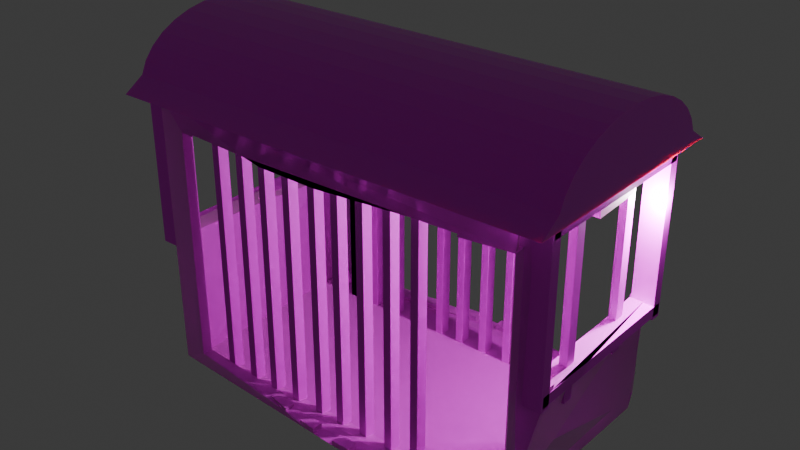 # Source: TrolleyModel.blend  (saved by Blender 4.1.24; exported with 4.5.12 LTS)
import bpy
from mathutils import Matrix  # noqa: F401  (used for matrix-valued properties, if any)

bpy.ops.wm.read_factory_settings(use_empty=True)
scene = bpy.context.scene
scene.name = 'Scene'

# ---- collections
col_collection = bpy.data.collections.new('Collection'); scene.collection.children.link(col_collection)

# ---- images (referenced by path relative to the original .blend; pixels are not part of the script)
import os
ASSET_DIR = os.environ.get("B2B_ASSET_DIR", "")  # directory of the original .blend (textures are referenced by path, not embedded)
HERE = os.path.dirname(os.path.abspath(__file__))  # packed textures are extracted next to this script under _unpacked/

def load_image(name, relpath, width, height, colorspace="sRGB"):
    """Load a texture the original file referenced (path relative to the .blend, or extracted next to this script)."""
    p = next((c for c in (os.path.join(HERE, relpath), os.path.join(ASSET_DIR, relpath)) if relpath and os.path.exists(c)), "")
    if p:
        img = bpy.data.images.load(p, check_existing=True)
        img.name = name
    else:  # same state as the original file: an image datablock whose file is absent (Cycles renders it pink)
        img = bpy.data.images.new(name, width, height)
        img.source = "FILE"
        img.filepath = "//" + (relpath or name)
    img.colorspace_settings.name = colorspace
    return img
img_wood_jpg = load_image('Wood.jpg', 'Wood.jpg', 1024, 1024, 'sRGB')
img_wood_jpg_001 = load_image('Wood.jpg.001', 'Wood.jpg', 1024, 1024, 'sRGB')
img_wood_jpg_002 = load_image('Wood.jpg.002', 'Wood.jpg', 1024, 1024, 'sRGB')
img_wood_jpg_003 = load_image('Wood.jpg.003', 'Wood.jpg', 1024, 1024, 'sRGB')
img_wood_jpg_004 = load_image('Wood.jpg.004', 'Wood.jpg', 1024, 1024, 'sRGB')
img_wood_jpg_005 = load_image('Wood.jpg.005', 'Wood.jpg', 1024, 1024, 'sRGB')
img_wood_jpg_006 = load_image('Wood.jpg.006', 'Wood.jpg', 1024, 1024, 'sRGB')
img_wood_jpg_007 = load_image('Wood.jpg.007', 'Wood.jpg', 1024, 1024, 'sRGB')
img_wood_jpg_008 = load_image('Wood.jpg.008', 'Wood.jpg', 1024, 1024, 'sRGB')
img_wood_jpg_010 = load_image('Wood.jpg.010', 'Wood.jpg', 1024, 1024, 'sRGB')
img_wood_jpg_011 = load_image('Wood.jpg.011', 'Wood.jpg', 1024, 1024, 'sRGB')
img_wood_jpg_012 = load_image('Wood.jpg.012', 'Wood.jpg', 1024, 1024, 'sRGB')
img_wood_jpg_013 = load_image('Wood.jpg.013', 'Wood.jpg', 1024, 1024, 'sRGB')
img_wood_jpg_014 = load_image('Wood.jpg.014', 'Wood.jpg', 1024, 1024, 'sRGB')
img_wood_jpg_015 = load_image('Wood.jpg.015', 'Wood.jpg', 1024, 1024, 'sRGB')
img_wood_jpg_016 = load_image('Wood.jpg.016', 'Wood.jpg', 1024, 1024, 'sRGB')
img_wood_jpg_017 = load_image('Wood.jpg.017', 'Wood.jpg', 1024, 1024, 'sRGB')
img_wood_jpg_018 = load_image('Wood.jpg.018', 'Wood.jpg', 1024, 1024, 'sRGB')
img_wood_jpg_019 = load_image('Wood.jpg.019', 'Wood.jpg', 1024, 1024, 'sRGB')
img_wood_jpg_020 = load_image('Wood.jpg.020', 'Wood.jpg', 1024, 1024, 'sRGB')
img_wood_jpg_021 = load_image('Wood.jpg.021', 'Wood.jpg', 1024, 1024, 'sRGB')
img_wood_jpg_022 = load_image('Wood.jpg.022', 'Wood.jpg', 1024, 1024, 'sRGB')
img_wood_jpg_023 = load_image('Wood.jpg.023', 'Wood.jpg', 1024, 1024, 'sRGB')
img_wood_jpg_024 = load_image('Wood.jpg.024', 'Wood.jpg', 1024, 1024, 'sRGB')
img_wood_jpg_025 = load_image('Wood.jpg.025', 'Wood.jpg', 1024, 1024, 'sRGB')
img_wood_jpg_026 = load_image('Wood.jpg.026', 'Wood.jpg', 1024, 1024, 'sRGB')
img_wood_jpg_027 = load_image('Wood.jpg.027', 'Wood.jpg', 1024, 1024, 'sRGB')
img_wood_jpg_028 = load_image('Wood.jpg.028', 'Wood.jpg', 1024, 1024, 'sRGB')
img_redsheetmetal_jpg = load_image('RedSheetMetal.jpg', 'RedSheetMetal.jpg', 1024, 1024, 'sRGB')
img_chrome_jpg = load_image('Chrome.jpg', 'Chrome.jpg', 1024, 1024, 'sRGB')

# ---- materials (node trees are filled in below, after node groups)
mat_wood = bpy.data.materials.new('Wood')
mat_wood.use_transparent_shadow = False
mat_wood_001 = bpy.data.materials.new('Wood.001')
mat_wood_001.use_transparent_shadow = False
mat_wood_002 = bpy.data.materials.new('Wood.002')
mat_wood_002.use_transparent_shadow = False
mat_wood_003 = bpy.data.materials.new('Wood.003')
mat_wood_003.use_transparent_shadow = False
mat_wood_004 = bpy.data.materials.new('Wood.004')
mat_wood_004.use_transparent_shadow = False
mat_wood_005 = bpy.data.materials.new('Wood.005')
mat_wood_005.use_transparent_shadow = False
mat_wood_006 = bpy.data.materials.new('Wood.006')
mat_wood_006.use_transparent_shadow = False
mat_wood_007 = bpy.data.materials.new('Wood.007')
mat_wood_007.use_transparent_shadow = False
mat_wood_008 = bpy.data.materials.new('Wood.008')
mat_wood_008.use_transparent_shadow = False
mat_wood_010 = bpy.data.materials.new('Wood.010')
mat_wood_010.use_transparent_shadow = False
mat_wood_011 = bpy.data.materials.new('Wood.011')
mat_wood_011.use_transparent_shadow = False
mat_wood_012 = bpy.data.materials.new('Wood.012')
mat_wood_012.use_transparent_shadow = False
mat_wood_013 = bpy.data.materials.new('Wood.013')
mat_wood_013.use_transparent_shadow = False
mat_wood_014 = bpy.data.materials.new('Wood.014')
mat_wood_014.use_transparent_shadow = False
mat_wood_015 = bpy.data.materials.new('Wood.015')
mat_wood_015.use_transparent_shadow = False
mat_wood_016 = bpy.data.materials.new('Wood.016')
mat_wood_016.use_transparent_shadow = False
mat_wood_017 = bpy.data.materials.new('Wood.017')
mat_wood_017.use_transparent_shadow = False
mat_wood_018 = bpy.data.materials.new('Wood.018')
mat_wood_018.use_transparent_shadow = False
mat_wood_019 = bpy.data.materials.new('Wood.019')
mat_wood_019.use_transparent_shadow = False
mat_wood_020 = bpy.data.materials.new('Wood.020')
mat_wood_020.use_transparent_shadow = False
mat_wood_021 = bpy.data.materials.new('Wood.021')
mat_wood_021.use_transparent_shadow = False
mat_wood_022 = bpy.data.materials.new('Wood.022')
mat_wood_022.use_transparent_shadow = False
mat_wood_023 = bpy.data.materials.new('Wood.023')
mat_wood_023.use_transparent_shadow = False
mat_wood_024 = bpy.data.materials.new('Wood.024')
mat_wood_024.use_transparent_shadow = False
mat_wood_025 = bpy.data.materials.new('Wood.025')
mat_wood_025.use_transparent_shadow = False
mat_wood_026 = bpy.data.materials.new('Wood.026')
mat_wood_026.use_transparent_shadow = False
mat_wood_027 = bpy.data.materials.new('Wood.027')
mat_wood_027.use_transparent_shadow = False
mat_wood_028 = bpy.data.materials.new('Wood.028')
mat_wood_028.use_transparent_shadow = False
mat_trolley_base = bpy.data.materials.new('Trolley Base')
mat_trolley_base.alpha_threshold = 0.0
mat_trolley_base.use_transparent_shadow = False
mat_trolley_base.diffuse_color = (0.8015, 0.3792, 0.2332, 1.0)
mat_trolley_base.roughness = 0.5
mat_trolley_base.line_color = (0.0, 0.0, 0.0, 1.0)
mat_material_001 = bpy.data.materials.new('Material.001')
mat_material_001.alpha_threshold = 0.0
mat_material_001.use_transparent_shadow = False
mat_material_001.roughness = 0.5
mat_material_001.line_color = (0.0, 0.0, 0.0, 1.0)

# ---- material node trees
mat_wood.use_nodes = True; mat_wood.node_tree.nodes.clear()
_N = mat_wood.node_tree.nodes; _L = mat_wood.node_tree.links
n0 = _N.new('ShaderNodeBsdfPrincipled'); n0.name = 'Principled BSDF'; n0.location = (-9, 313)
n1 = _N.new('ShaderNodeOutputMaterial'); n1.name = 'Material Output'; n1.location = (300, 300)
n2 = _N.new('ShaderNodeTexImage'); n2.name = 'Image Texture'; n2.location = (478, 339)
n2.image = img_wood_jpg
_L.new(n0.outputs[0], n1.inputs[0])
_L.new(n2.outputs[0], n0.inputs[0])
n1.is_active_output = True
mat_wood_001.use_nodes = True; mat_wood_001.node_tree.nodes.clear()
_N = mat_wood_001.node_tree.nodes; _L = mat_wood_001.node_tree.links
n0 = _N.new('ShaderNodeBsdfPrincipled'); n0.name = 'Principled BSDF'; n0.location = (-9, 313)
n1 = _N.new('ShaderNodeOutputMaterial'); n1.name = 'Material Output'; n1.location = (300, 300)
n2 = _N.new('ShaderNodeTexImage'); n2.name = 'Image Texture'; n2.location = (478, 339)
n2.image = img_wood_jpg_001
_L.new(n0.outputs[0], n1.inputs[0])
_L.new(n2.outputs[0], n0.inputs[0])
n1.is_active_output = True
mat_wood_002.use_nodes = True; mat_wood_002.node_tree.nodes.clear()
_N = mat_wood_002.node_tree.nodes; _L = mat_wood_002.node_tree.links
n0 = _N.new('ShaderNodeBsdfPrincipled'); n0.name = 'Principled BSDF'; n0.location = (-9, 313)
n1 = _N.new('ShaderNodeOutputMaterial'); n1.name = 'Material Output'; n1.location = (300, 300)
n2 = _N.new('ShaderNodeTexImage'); n2.name = 'Image Texture'; n2.location = (478, 339)
n2.image = img_wood_jpg_002
_L.new(n0.outputs[0], n1.inputs[0])
_L.new(n2.outputs[0], n0.inputs[0])
n1.is_active_output = True
mat_wood_003.use_nodes = True; mat_wood_003.node_tree.nodes.clear()
_N = mat_wood_003.node_tree.nodes; _L = mat_wood_003.node_tree.links
n0 = _N.new('ShaderNodeBsdfPrincipled'); n0.name = 'Principled BSDF'; n0.location = (-9, 313)
n1 = _N.new('ShaderNodeOutputMaterial'); n1.name = 'Material Output'; n1.location = (300, 300)
n2 = _N.new('ShaderNodeTexImage'); n2.name = 'Image Texture'; n2.location = (478, 339)
n2.image = img_wood_jpg_003
_L.new(n0.outputs[0], n1.inputs[0])
_L.new(n2.outputs[0], n0.inputs[0])
n1.is_active_output = True
mat_wood_004.use_nodes = True; mat_wood_004.node_tree.nodes.clear()
_N = mat_wood_004.node_tree.nodes; _L = mat_wood_004.node_tree.links
n0 = _N.new('ShaderNodeBsdfPrincipled'); n0.name = 'Principled BSDF'; n0.location = (-9, 313)
n1 = _N.new('ShaderNodeOutputMaterial'); n1.name = 'Material Output'; n1.location = (300, 300)
n2 = _N.new('ShaderNodeTexImage'); n2.name = 'Image Texture'; n2.location = (478, 339)
n2.image = img_wood_jpg_004
_L.new(n0.outputs[0], n1.inputs[0])
_L.new(n2.outputs[0], n0.inputs[0])
n1.is_active_output = True
mat_wood_005.use_nodes = True; mat_wood_005.node_tree.nodes.clear()
_N = mat_wood_005.node_tree.nodes; _L = mat_wood_005.node_tree.links
n0 = _N.new('ShaderNodeBsdfPrincipled'); n0.name = 'Principled BSDF'; n0.location = (-9, 313)
n1 = _N.new('ShaderNodeOutputMaterial'); n1.name = 'Material Output'; n1.location = (300, 300)
n2 = _N.new('ShaderNodeTexImage'); n2.name = 'Image Texture'; n2.location = (478, 339)
n2.image = img_wood_jpg_005
_L.new(n0.outputs[0], n1.inputs[0])
_L.new(n2.outputs[0], n0.inputs[0])
n1.is_active_output = True
mat_wood_006.use_nodes = True; mat_wood_006.node_tree.nodes.clear()
_N = mat_wood_006.node_tree.nodes; _L = mat_wood_006.node_tree.links
n0 = _N.new('ShaderNodeBsdfPrincipled'); n0.name = 'Principled BSDF'; n0.location = (-9, 313)
n1 = _N.new('ShaderNodeOutputMaterial'); n1.name = 'Material Output'; n1.location = (300, 300)
n2 = _N.new('ShaderNodeTexImage'); n2.name = 'Image Texture'; n2.location = (478, 339)
n2.image = img_wood_jpg_006
_L.new(n0.outputs[0], n1.inputs[0])
_L.new(n2.outputs[0], n0.inputs[0])
n1.is_active_output = True
mat_wood_007.use_nodes = True; mat_wood_007.node_tree.nodes.clear()
_N = mat_wood_007.node_tree.nodes; _L = mat_wood_007.node_tree.links
n0 = _N.new('ShaderNodeBsdfPrincipled'); n0.name = 'Principled BSDF'; n0.location = (-9, 313)
n1 = _N.new('ShaderNodeOutputMaterial'); n1.name = 'Material Output'; n1.location = (300, 300)
n2 = _N.new('ShaderNodeTexImage'); n2.name = 'Image Texture'; n2.location = (478, 339)
n2.image = img_wood_jpg_007
_L.new(n0.outputs[0], n1.inputs[0])
_L.new(n2.outputs[0], n0.inputs[0])
n1.is_active_output = True
mat_wood_008.use_nodes = True; mat_wood_008.node_tree.nodes.clear()
_N = mat_wood_008.node_tree.nodes; _L = mat_wood_008.node_tree.links
n0 = _N.new('ShaderNodeBsdfPrincipled'); n0.name = 'Principled BSDF'; n0.location = (-9, 313)
n1 = _N.new('ShaderNodeOutputMaterial'); n1.name = 'Material Output'; n1.location = (300, 300)
n2 = _N.new('ShaderNodeTexImage'); n2.name = 'Image Texture'; n2.location = (478, 339)
n2.image = img_wood_jpg_008
_L.new(n0.outputs[0], n1.inputs[0])
_L.new(n2.outputs[0], n0.inputs[0])
n1.is_active_output = True
mat_wood_010.use_nodes = True; mat_wood_010.node_tree.nodes.clear()
_N = mat_wood_010.node_tree.nodes; _L = mat_wood_010.node_tree.links
n0 = _N.new('ShaderNodeBsdfPrincipled'); n0.name = 'Principled BSDF'; n0.location = (-9, 313)
n1 = _N.new('ShaderNodeOutputMaterial'); n1.name = 'Material Output'; n1.location = (300, 300)
n2 = _N.new('ShaderNodeTexImage'); n2.name = 'Image Texture'; n2.location = (478, 339)
n2.image = img_wood_jpg_010
_L.new(n0.outputs[0], n1.inputs[0])
_L.new(n2.outputs[0], n0.inputs[0])
n1.is_active_output = True
mat_wood_011.use_nodes = True; mat_wood_011.node_tree.nodes.clear()
_N = mat_wood_011.node_tree.nodes; _L = mat_wood_011.node_tree.links
n0 = _N.new('ShaderNodeBsdfPrincipled'); n0.name = 'Principled BSDF'; n0.location = (-9, 313)
n1 = _N.new('ShaderNodeOutputMaterial'); n1.name = 'Material Output'; n1.location = (300, 300)
n2 = _N.new('ShaderNodeTexImage'); n2.name = 'Image Texture'; n2.location = (478, 339)
n2.image = img_wood_jpg_011
_L.new(n0.outputs[0], n1.inputs[0])
_L.new(n2.outputs[0], n0.inputs[0])
n1.is_active_output = True
mat_wood_012.use_nodes = True; mat_wood_012.node_tree.nodes.clear()
_N = mat_wood_012.node_tree.nodes; _L = mat_wood_012.node_tree.links
n0 = _N.new('ShaderNodeBsdfPrincipled'); n0.name = 'Principled BSDF'; n0.location = (-9, 313)
n1 = _N.new('ShaderNodeOutputMaterial'); n1.name = 'Material Output'; n1.location = (300, 300)
n2 = _N.new('ShaderNodeTexImage'); n2.name = 'Image Texture'; n2.location = (478, 339)
n2.image = img_wood_jpg_012
_L.new(n0.outputs[0], n1.inputs[0])
_L.new(n2.outputs[0], n0.inputs[0])
n1.is_active_output = True
mat_wood_013.use_nodes = True; mat_wood_013.node_tree.nodes.clear()
_N = mat_wood_013.node_tree.nodes; _L = mat_wood_013.node_tree.links
n0 = _N.new('ShaderNodeBsdfPrincipled'); n0.name = 'Principled BSDF'; n0.location = (-9, 313)
n1 = _N.new('ShaderNodeOutputMaterial'); n1.name = 'Material Output'; n1.location = (300, 300)
n2 = _N.new('ShaderNodeTexImage'); n2.name = 'Image Texture'; n2.location = (478, 339)
n2.image = img_wood_jpg_013
_L.new(n0.outputs[0], n1.inputs[0])
_L.new(n2.outputs[0], n0.inputs[0])
n1.is_active_output = True
mat_wood_014.use_nodes = True; mat_wood_014.node_tree.nodes.clear()
_N = mat_wood_014.node_tree.nodes; _L = mat_wood_014.node_tree.links
n0 = _N.new('ShaderNodeBsdfPrincipled'); n0.name = 'Principled BSDF'; n0.location = (-9, 313)
n1 = _N.new('ShaderNodeOutputMaterial'); n1.name = 'Material Output'; n1.location = (300, 300)
n2 = _N.new('ShaderNodeTexImage'); n2.name = 'Image Texture'; n2.location = (478, 339)
n2.image = img_wood_jpg_014
_L.new(n0.outputs[0], n1.inputs[0])
_L.new(n2.outputs[0], n0.inputs[0])
n1.is_active_output = True
mat_wood_015.use_nodes = True; mat_wood_015.node_tree.nodes.clear()
_N = mat_wood_015.node_tree.nodes; _L = mat_wood_015.node_tree.links
n0 = _N.new('ShaderNodeBsdfPrincipled'); n0.name = 'Principled BSDF'; n0.location = (-9, 313)
n1 = _N.new('ShaderNodeOutputMaterial'); n1.name = 'Material Output'; n1.location = (300, 300)
n2 = _N.new('ShaderNodeTexImage'); n2.name = 'Image Texture'; n2.location = (478, 339)
n2.image = img_wood_jpg_015
_L.new(n0.outputs[0], n1.inputs[0])
_L.new(n2.outputs[0], n0.inputs[0])
n1.is_active_output = True
mat_wood_016.use_nodes = True; mat_wood_016.node_tree.nodes.clear()
_N = mat_wood_016.node_tree.nodes; _L = mat_wood_016.node_tree.links
n0 = _N.new('ShaderNodeBsdfPrincipled'); n0.name = 'Principled BSDF'; n0.location = (-9, 313)
n1 = _N.new('ShaderNodeOutputMaterial'); n1.name = 'Material Output'; n1.location = (300, 300)
n2 = _N.new('ShaderNodeTexImage'); n2.name = 'Image Texture'; n2.location = (478, 339)
n2.image = img_wood_jpg_016
_L.new(n0.outputs[0], n1.inputs[0])
_L.new(n2.outputs[0], n0.inputs[0])
n1.is_active_output = True
mat_wood_017.use_nodes = True; mat_wood_017.node_tree.nodes.clear()
_N = mat_wood_017.node_tree.nodes; _L = mat_wood_017.node_tree.links
n0 = _N.new('ShaderNodeBsdfPrincipled'); n0.name = 'Principled BSDF'; n0.location = (-9, 313)
n1 = _N.new('ShaderNodeOutputMaterial'); n1.name = 'Material Output'; n1.location = (300, 300)
n2 = _N.new('ShaderNodeTexImage'); n2.name = 'Image Texture'; n2.location = (478, 339)
n2.image = img_wood_jpg_017
_L.new(n0.outputs[0], n1.inputs[0])
_L.new(n2.outputs[0], n0.inputs[0])
n1.is_active_output = True
mat_wood_018.use_nodes = True; mat_wood_018.node_tree.nodes.clear()
_N = mat_wood_018.node_tree.nodes; _L = mat_wood_018.node_tree.links
n0 = _N.new('ShaderNodeBsdfPrincipled'); n0.name = 'Principled BSDF'; n0.location = (-9, 313)
n1 = _N.new('ShaderNodeOutputMaterial'); n1.name = 'Material Output'; n1.location = (300, 300)
n2 = _N.new('ShaderNodeTexImage'); n2.name = 'Image Texture'; n2.location = (478, 339)
n2.image = img_wood_jpg_018
_L.new(n0.outputs[0], n1.inputs[0])
_L.new(n2.outputs[0], n0.inputs[0])
n1.is_active_output = True
mat_wood_019.use_nodes = True; mat_wood_019.node_tree.nodes.clear()
_N = mat_wood_019.node_tree.nodes; _L = mat_wood_019.node_tree.links
n0 = _N.new('ShaderNodeBsdfPrincipled'); n0.name = 'Principled BSDF'; n0.location = (-9, 313)
n1 = _N.new('ShaderNodeOutputMaterial'); n1.name = 'Material Output'; n1.location = (300, 300)
n2 = _N.new('ShaderNodeTexImage'); n2.name = 'Image Texture'; n2.location = (478, 339)
n2.image = img_wood_jpg_019
_L.new(n0.outputs[0], n1.inputs[0])
_L.new(n2.outputs[0], n0.inputs[0])
n1.is_active_output = True
mat_wood_020.use_nodes = True; mat_wood_020.node_tree.nodes.clear()
_N = mat_wood_020.node_tree.nodes; _L = mat_wood_020.node_tree.links
n0 = _N.new('ShaderNodeBsdfPrincipled'); n0.name = 'Principled BSDF'; n0.location = (-9, 313)
n1 = _N.new('ShaderNodeOutputMaterial'); n1.name = 'Material Output'; n1.location = (300, 300)
n2 = _N.new('ShaderNodeTexImage'); n2.name = 'Image Texture'; n2.location = (478, 339)
n2.image = img_wood_jpg_020
_L.new(n0.outputs[0], n1.inputs[0])
_L.new(n2.outputs[0], n0.inputs[0])
n1.is_active_output = True
mat_wood_021.use_nodes = True; mat_wood_021.node_tree.nodes.clear()
_N = mat_wood_021.node_tree.nodes; _L = mat_wood_021.node_tree.links
n0 = _N.new('ShaderNodeBsdfPrincipled'); n0.name = 'Principled BSDF'; n0.location = (-9, 313)
n1 = _N.new('ShaderNodeOutputMaterial'); n1.name = 'Material Output'; n1.location = (300, 300)
n2 = _N.new('ShaderNodeTexImage'); n2.name = 'Image Texture'; n2.location = (478, 339)
n2.image = img_wood_jpg_021
_L.new(n0.outputs[0], n1.inputs[0])
_L.new(n2.outputs[0], n0.inputs[0])
n1.is_active_output = True
mat_wood_022.use_nodes = True; mat_wood_022.node_tree.nodes.clear()
_N = mat_wood_022.node_tree.nodes; _L = mat_wood_022.node_tree.links
n0 = _N.new('ShaderNodeBsdfPrincipled'); n0.name = 'Principled BSDF'; n0.location = (-9, 313)
n1 = _N.new('ShaderNodeOutputMaterial'); n1.name = 'Material Output'; n1.location = (300, 300)
n2 = _N.new('ShaderNodeTexImage'); n2.name = 'Image Texture'; n2.location = (478, 339)
n2.image = img_wood_jpg_022
_L.new(n0.outputs[0], n1.inputs[0])
_L.new(n2.outputs[0], n0.inputs[0])
n1.is_active_output = True
mat_wood_023.use_nodes = True; mat_wood_023.node_tree.nodes.clear()
_N = mat_wood_023.node_tree.nodes; _L = mat_wood_023.node_tree.links
n0 = _N.new('ShaderNodeBsdfPrincipled'); n0.name = 'Principled BSDF'; n0.location = (-9, 313)
n1 = _N.new('ShaderNodeOutputMaterial'); n1.name = 'Material Output'; n1.location = (300, 300)
n2 = _N.new('ShaderNodeTexImage'); n2.name = 'Image Texture'; n2.location = (478, 339)
n2.image = img_wood_jpg_023
_L.new(n0.outputs[0], n1.inputs[0])
_L.new(n2.outputs[0], n0.inputs[0])
n1.is_active_output = True
mat_wood_024.use_nodes = True; mat_wood_024.node_tree.nodes.clear()
_N = mat_wood_024.node_tree.nodes; _L = mat_wood_024.node_tree.links
n0 = _N.new('ShaderNodeBsdfPrincipled'); n0.name = 'Principled BSDF'; n0.location = (-9, 313)
n1 = _N.new('ShaderNodeOutputMaterial'); n1.name = 'Material Output'; n1.location = (300, 300)
n2 = _N.new('ShaderNodeTexImage'); n2.name = 'Image Texture'; n2.location = (478, 339)
n2.image = img_wood_jpg_024
_L.new(n0.outputs[0], n1.inputs[0])
_L.new(n2.outputs[0], n0.inputs[0])
n1.is_active_output = True
mat_wood_025.use_nodes = True; mat_wood_025.node_tree.nodes.clear()
_N = mat_wood_025.node_tree.nodes; _L = mat_wood_025.node_tree.links
n0 = _N.new('ShaderNodeBsdfPrincipled'); n0.name = 'Principled BSDF'; n0.location = (-9, 313)
n1 = _N.new('ShaderNodeOutputMaterial'); n1.name = 'Material Output'; n1.location = (300, 300)
n2 = _N.new('ShaderNodeTexImage'); n2.name = 'Image Texture'; n2.location = (478, 339)
n2.image = img_wood_jpg_025
_L.new(n0.outputs[0], n1.inputs[0])
_L.new(n2.outputs[0], n0.inputs[0])
n1.is_active_output = True
mat_wood_026.use_nodes = True; mat_wood_026.node_tree.nodes.clear()
_N = mat_wood_026.node_tree.nodes; _L = mat_wood_026.node_tree.links
n0 = _N.new('ShaderNodeBsdfPrincipled'); n0.name = 'Principled BSDF'; n0.location = (-9, 313)
n1 = _N.new('ShaderNodeOutputMaterial'); n1.name = 'Material Output'; n1.location = (300, 300)
n2 = _N.new('ShaderNodeTexImage'); n2.name = 'Image Texture'; n2.location = (478, 339)
n2.image = img_wood_jpg_026
_L.new(n0.outputs[0], n1.inputs[0])
_L.new(n2.outputs[0], n0.inputs[0])
n1.is_active_output = True
mat_wood_027.use_nodes = True; mat_wood_027.node_tree.nodes.clear()
_N = mat_wood_027.node_tree.nodes; _L = mat_wood_027.node_tree.links
n0 = _N.new('ShaderNodeBsdfPrincipled'); n0.name = 'Principled BSDF'; n0.location = (-9, 313)
n1 = _N.new('ShaderNodeOutputMaterial'); n1.name = 'Material Output'; n1.location = (300, 300)
n2 = _N.new('ShaderNodeTexImage'); n2.name = 'Image Texture'; n2.location = (478, 339)
n2.image = img_wood_jpg_027
_L.new(n0.outputs[0], n1.inputs[0])
_L.new(n2.outputs[0], n0.inputs[0])
n1.is_active_output = True
mat_wood_028.use_nodes = True; mat_wood_028.node_tree.nodes.clear()
_N = mat_wood_028.node_tree.nodes; _L = mat_wood_028.node_tree.links
n0 = _N.new('ShaderNodeBsdfPrincipled'); n0.name = 'Principled BSDF'; n0.location = (-9, 313)
n1 = _N.new('ShaderNodeOutputMaterial'); n1.name = 'Material Output'; n1.location = (300, 300)
n2 = _N.new('ShaderNodeTexImage'); n2.name = 'Image Texture'; n2.location = (478, 339)
n2.image = img_wood_jpg_028
_L.new(n0.outputs[0], n1.inputs[0])
_L.new(n2.outputs[0], n0.inputs[0])
n1.is_active_output = True
mat_trolley_base.use_nodes = True; mat_trolley_base.node_tree.nodes.clear()
_N = mat_trolley_base.node_tree.nodes; _L = mat_trolley_base.node_tree.links
n0 = _N.new('ShaderNodeOutputMaterial'); n0.name = 'Material Output'; n0.location = (300, 300)
n1 = _N.new('ShaderNodeBsdfPrincipled'); n1.name = 'Principled BSDF'; n1.location = (10, 300)
n1.inputs[3].default_value = 1.45
n1.inputs[9].default_value = (19.0, 17.9, 0.1)
n1.inputs[10].default_value = 5.25
n1.inputs[18].default_value = 0.3162
n1.inputs[22].default_value = (1.0, 0.3058, 0.2064, 1.0)
n1.inputs[24].default_value = 0.6254
n1.inputs[26].default_value = (1.0, 0.9273, 0.6186, 1.0)
n2 = _N.new('ShaderNodeBsdfRefraction'); n2.name = 'Refraction BSDF'; n2.location = (-191, 227)
n2.inputs[0].default_value = (1.0, 0.3819, 0.3328, 1.0)
n2.inputs[1].default_value = 0.323
n3 = _N.new('ShaderNodeTexImage'); n3.name = 'Image Texture'; n3.location = (460, 317)
n3.image = img_redsheetmetal_jpg
_L.new(n1.outputs[0], n0.inputs[0])
_L.new(n2.outputs[0], n0.inputs[1])
_L.new(n3.outputs[0], n1.inputs[0])
n0.is_active_output = True
mat_material_001.use_nodes = True; mat_material_001.node_tree.nodes.clear()
_N = mat_material_001.node_tree.nodes; _L = mat_material_001.node_tree.links
n0 = _N.new('ShaderNodeOutputMaterial'); n0.name = 'Material Output'; n0.location = (300, 300)
n1 = _N.new('ShaderNodeBsdfPrincipled'); n1.name = 'Principled BSDF'; n1.location = (10, 300)
n1.inputs[1].default_value = 0.2447
n1.inputs[3].default_value = 1.45
n1.inputs[8].default_value = 0.5498
n1.inputs[24].default_value = 0.3927
n2 = _N.new('ShaderNodeTexImage'); n2.name = 'Image Texture'; n2.location = (494, 304)
n2.image = img_chrome_jpg
_L.new(n1.outputs[0], n0.inputs[0])
_L.new(n2.outputs[0], n1.inputs[0])
n0.is_active_output = True

# ---- world
world_world = bpy.data.worlds.new('World'); scene.world = world_world
world_world.use_nodes = True; world_world.node_tree.nodes.clear()
_N = world_world.node_tree.nodes; _L = world_world.node_tree.links
n0 = _N.new('ShaderNodeOutputWorld'); n0.name = 'World Output'; n0.location = (300, 300)
n1 = _N.new('ShaderNodeBackground'); n1.name = 'Background'; n1.location = (10, 300)
n1.inputs[0].default_value = (0.05088, 0.05088, 0.05088, 1.0)
_L.new(n1.outputs[0], n0.inputs[0])
n0.is_active_output = True
world_world.color = (0.05088, 0.05088, 0.05088)
world_world.use_sun_shadow = False
world_world.sun_shadow_jitter_overblur = 0.0

# ---- lights
light_light = bpy.data.lights.new('Light', 'POINT')
light_light.transmission_factor = 0.0
light_light.energy = 1000.0
light_light.shadow_soft_size = 0.1
light_light.shadow_maximum_resolution = 0.006
light_light.use_absolute_resolution = True

# ---- meshes
me_cube_004 = bpy.data.meshes.new('Cube.004')
me_cube_004.from_pydata([(-1.0, -1.0, -1.0), (-1.0, -1.0, 1.0), (-1.0, 1.0, -1.0), (-1.0, 1.0, 1.0), (1.0, -1.0, -1.0), (1.0, -1.0, 1.0), (1.0, 1.0, -1.0), (1.0, 1.0, 1.0)], [], [(0, 1, 3, 2), (2, 3, 7, 6), (6, 7, 5, 4), (4, 5, 1, 0), (2, 6, 4, 0), (7, 3, 1, 5)])
_uv = me_cube_004.uv_layers.new(name='UVMap')
_uv.uv.foreach_set('vector', [0.375, 0.0, 0.625, 0.0, 0.625, 0.25, 0.375, 0.25, 0.375, 0.25, 0.625, 0.25, 0.625, 0.5, 0.375, 0.5, 0.375, 0.5, 0.625, 0.5, 0.625, 0.75, 0.375, 0.75, 0.375, 0.75, 0.625, 0.75, 0.625, 1.0, 0.375, 1.0, 0.125, 0.5, 0.375, 0.5, 0.375, 0.75, 0.125, 0.75, 0.625, 0.5, 0.875, 0.5, 0.875, 0.75, 0.625, 0.75])
me_cube_004.materials.append(mat_wood)
me_cube_004.update()
me_cube_005 = bpy.data.meshes.new('Cube.005')
me_cube_005.from_pydata([(-1.0, -1.0, -1.0), (-1.0, -1.0, 1.0), (-1.0, 1.0, -1.0), (-1.0, 1.0, 1.0), (1.0, -1.0, -1.0), (1.0, -1.0, 1.0), (1.0, 1.0, -1.0), (1.0, 1.0, 1.0)], [], [(0, 1, 3, 2), (2, 3, 7, 6), (6, 7, 5, 4), (4, 5, 1, 0), (2, 6, 4, 0), (7, 3, 1, 5)])
_uv = me_cube_005.uv_layers.new(name='UVMap')
_uv.uv.foreach_set('vector', [0.375, 0.0, 0.625, 0.0, 0.625, 0.25, 0.375, 0.25, 0.375, 0.25, 0.625, 0.25, 0.625, 0.5, 0.375, 0.5, 0.375, 0.5, 0.625, 0.5, 0.625, 0.75, 0.375, 0.75, 0.375, 0.75, 0.625, 0.75, 0.625, 1.0, 0.375, 1.0, 0.125, 0.5, 0.375, 0.5, 0.375, 0.75, 0.125, 0.75, 0.625, 0.5, 0.875, 0.5, 0.875, 0.75, 0.625, 0.75])
me_cube_005.materials.append(mat_wood)
me_cube_005.update()
me_cube_018 = bpy.data.meshes.new('Cube.018')
me_cube_018.from_pydata([(-1.0, -1.0, -1.0), (-1.0, -1.0, 1.0), (-1.0, 1.0, -1.0), (-1.0, 1.0, 1.0), (1.0, -1.0, -1.0), (1.0, -1.0, 1.0), (1.0, 1.0, -1.0), (1.0, 1.0, 1.0)], [], [(0, 1, 3, 2), (2, 3, 7, 6), (6, 7, 5, 4), (4, 5, 1, 0), (2, 6, 4, 0), (7, 3, 1, 5)])
_uv = me_cube_018.uv_layers.new(name='UVMap')
_uv.uv.foreach_set('vector', [0.375, 0.0, 0.625, 0.0, 0.625, 0.25, 0.375, 0.25, 0.375, 0.25, 0.625, 0.25, 0.625, 0.5, 0.375, 0.5, 0.375, 0.5, 0.625, 0.5, 0.625, 0.75, 0.375, 0.75, 0.375, 0.75, 0.625, 0.75, 0.625, 1.0, 0.375, 1.0, 0.125, 0.5, 0.375, 0.5, 0.375, 0.75, 0.125, 0.75, 0.625, 0.5, 0.875, 0.5, 0.875, 0.75, 0.625, 0.75])
me_cube_018.materials.append(mat_wood_001)
me_cube_018.update()
me_cube_019 = bpy.data.meshes.new('Cube.019')
me_cube_019.from_pydata([(-1.0, -1.0, -1.0), (-1.0, -1.0, 1.0), (-1.0, 1.0, -1.0), (-1.0, 1.0, 1.0), (1.0, -1.0, -1.0), (1.0, -1.0, 1.0), (1.0, 1.0, -1.0), (1.0, 1.0, 1.0)], [], [(0, 1, 3, 2), (2, 3, 7, 6), (6, 7, 5, 4), (4, 5, 1, 0), (2, 6, 4, 0), (7, 3, 1, 5)])
_uv = me_cube_019.uv_layers.new(name='UVMap')
_uv.uv.foreach_set('vector', [0.375, 0.0, 0.625, 0.0, 0.625, 0.25, 0.375, 0.25, 0.375, 0.25, 0.625, 0.25, 0.625, 0.5, 0.375, 0.5, 0.375, 0.5, 0.625, 0.5, 0.625, 0.75, 0.375, 0.75, 0.375, 0.75, 0.625, 0.75, 0.625, 1.0, 0.375, 1.0, 0.125, 0.5, 0.375, 0.5, 0.375, 0.75, 0.125, 0.75, 0.625, 0.5, 0.875, 0.5, 0.875, 0.75, 0.625, 0.75])
me_cube_019.materials.append(mat_wood_002)
me_cube_019.update()
me_cube_020 = bpy.data.meshes.new('Cube.020')
me_cube_020.from_pydata([(-1.0, -1.0, -1.0), (-1.0, -1.0, 1.0), (-1.0, 1.0, -1.0), (-1.0, 1.0, 1.0), (1.0, -1.0, -1.0), (1.0, -1.0, 1.0), (1.0, 1.0, -1.0), (1.0, 1.0, 1.0)], [], [(0, 1, 3, 2), (2, 3, 7, 6), (6, 7, 5, 4), (4, 5, 1, 0), (2, 6, 4, 0), (7, 3, 1, 5)])
_uv = me_cube_020.uv_layers.new(name='UVMap')
_uv.uv.foreach_set('vector', [0.375, 0.0, 0.625, 0.0, 0.625, 0.25, 0.375, 0.25, 0.375, 0.25, 0.625, 0.25, 0.625, 0.5, 0.375, 0.5, 0.375, 0.5, 0.625, 0.5, 0.625, 0.75, 0.375, 0.75, 0.375, 0.75, 0.625, 0.75, 0.625, 1.0, 0.375, 1.0, 0.125, 0.5, 0.375, 0.5, 0.375, 0.75, 0.125, 0.75, 0.625, 0.5, 0.875, 0.5, 0.875, 0.75, 0.625, 0.75])
me_cube_020.materials.append(mat_wood_003)
me_cube_020.update()
me_cube_021 = bpy.data.meshes.new('Cube.021')
me_cube_021.from_pydata([(-1.0, -1.0, -1.0), (-1.0, -1.0, 1.0), (-1.0, 1.0, -1.0), (-1.0, 1.0, 1.0), (1.0, -1.0, -1.0), (1.0, -1.0, 1.0), (1.0, 1.0, -1.0), (1.0, 1.0, 1.0)], [], [(0, 1, 3, 2), (2, 3, 7, 6), (6, 7, 5, 4), (4, 5, 1, 0), (2, 6, 4, 0), (7, 3, 1, 5)])
_uv = me_cube_021.uv_layers.new(name='UVMap')
_uv.uv.foreach_set('vector', [0.375, 0.0, 0.625, 0.0, 0.625, 0.25, 0.375, 0.25, 0.375, 0.25, 0.625, 0.25, 0.625, 0.5, 0.375, 0.5, 0.375, 0.5, 0.625, 0.5, 0.625, 0.75, 0.375, 0.75, 0.375, 0.75, 0.625, 0.75, 0.625, 1.0, 0.375, 1.0, 0.125, 0.5, 0.375, 0.5, 0.375, 0.75, 0.125, 0.75, 0.625, 0.5, 0.875, 0.5, 0.875, 0.75, 0.625, 0.75])
me_cube_021.materials.append(mat_wood_004)
me_cube_021.update()
me_cube_022 = bpy.data.meshes.new('Cube.022')
me_cube_022.from_pydata([(-1.0, -1.0, -1.0), (-1.0, -1.0, 1.0), (-1.0, 1.0, -1.0), (-1.0, 1.0, 1.0), (1.0, -1.0, -1.0), (1.0, -1.0, 1.0), (1.0, 1.0, -1.0), (1.0, 1.0, 1.0)], [], [(0, 1, 3, 2), (2, 3, 7, 6), (6, 7, 5, 4), (4, 5, 1, 0), (2, 6, 4, 0), (7, 3, 1, 5)])
_uv = me_cube_022.uv_layers.new(name='UVMap')
_uv.uv.foreach_set('vector', [0.375, 0.0, 0.625, 0.0, 0.625, 0.25, 0.375, 0.25, 0.375, 0.25, 0.625, 0.25, 0.625, 0.5, 0.375, 0.5, 0.375, 0.5, 0.625, 0.5, 0.625, 0.75, 0.375, 0.75, 0.375, 0.75, 0.625, 0.75, 0.625, 1.0, 0.375, 1.0, 0.125, 0.5, 0.375, 0.5, 0.375, 0.75, 0.125, 0.75, 0.625, 0.5, 0.875, 0.5, 0.875, 0.75, 0.625, 0.75])
me_cube_022.materials.append(mat_wood_005)
me_cube_022.update()
me_cube_023 = bpy.data.meshes.new('Cube.023')
me_cube_023.from_pydata([(-1.0, -1.0, -1.0), (-1.0, -1.0, 1.0), (-1.0, 1.0, -1.0), (-1.0, 1.0, 1.0), (1.0, -1.0, -1.0), (1.0, -1.0, 1.0), (1.0, 1.0, -1.0), (1.0, 1.0, 1.0)], [], [(0, 1, 3, 2), (2, 3, 7, 6), (6, 7, 5, 4), (4, 5, 1, 0), (2, 6, 4, 0), (7, 3, 1, 5)])
_uv = me_cube_023.uv_layers.new(name='UVMap')
_uv.uv.foreach_set('vector', [0.375, 0.0, 0.625, 0.0, 0.625, 0.25, 0.375, 0.25, 0.375, 0.25, 0.625, 0.25, 0.625, 0.5, 0.375, 0.5, 0.375, 0.5, 0.625, 0.5, 0.625, 0.75, 0.375, 0.75, 0.375, 0.75, 0.625, 0.75, 0.625, 1.0, 0.375, 1.0, 0.125, 0.5, 0.375, 0.5, 0.375, 0.75, 0.125, 0.75, 0.625, 0.5, 0.875, 0.5, 0.875, 0.75, 0.625, 0.75])
me_cube_023.materials.append(mat_wood_006)
me_cube_023.update()
me_cube_024 = bpy.data.meshes.new('Cube.024')
me_cube_024.from_pydata([(-1.0, -1.0, -1.0), (-1.0, -1.0, 1.0), (-1.0, 1.0, -1.0), (-1.0, 1.0, 1.0), (1.0, -1.0, -1.0), (1.0, -1.0, 1.0), (1.0, 1.0, -1.0), (1.0, 1.0, 1.0)], [], [(0, 1, 3, 2), (2, 3, 7, 6), (6, 7, 5, 4), (4, 5, 1, 0), (2, 6, 4, 0), (7, 3, 1, 5)])
_uv = me_cube_024.uv_layers.new(name='UVMap')
_uv.uv.foreach_set('vector', [0.375, 0.0, 0.625, 0.0, 0.625, 0.25, 0.375, 0.25, 0.375, 0.25, 0.625, 0.25, 0.625, 0.5, 0.375, 0.5, 0.375, 0.5, 0.625, 0.5, 0.625, 0.75, 0.375, 0.75, 0.375, 0.75, 0.625, 0.75, 0.625, 1.0, 0.375, 1.0, 0.125, 0.5, 0.375, 0.5, 0.375, 0.75, 0.125, 0.75, 0.625, 0.5, 0.875, 0.5, 0.875, 0.75, 0.625, 0.75])
me_cube_024.materials.append(mat_wood_007)
me_cube_024.update()
me_cube_025 = bpy.data.meshes.new('Cube.025')
me_cube_025.from_pydata([(-1.0, -1.0, -1.0), (-1.0, -1.0, 1.0), (-1.0, 1.0, -1.0), (-1.0, 1.0, 1.0), (1.0, -1.0, -1.0), (1.0, -1.0, 1.0), (1.0, 1.0, -1.0), (1.0, 1.0, 1.0)], [], [(0, 1, 3, 2), (2, 3, 7, 6), (6, 7, 5, 4), (4, 5, 1, 0), (2, 6, 4, 0), (7, 3, 1, 5)])
_uv = me_cube_025.uv_layers.new(name='UVMap')
_uv.uv.foreach_set('vector', [0.375, 0.0, 0.625, 0.0, 0.625, 0.25, 0.375, 0.25, 0.375, 0.25, 0.625, 0.25, 0.625, 0.5, 0.375, 0.5, 0.375, 0.5, 0.625, 0.5, 0.625, 0.75, 0.375, 0.75, 0.375, 0.75, 0.625, 0.75, 0.625, 1.0, 0.375, 1.0, 0.125, 0.5, 0.375, 0.5, 0.375, 0.75, 0.125, 0.75, 0.625, 0.5, 0.875, 0.5, 0.875, 0.75, 0.625, 0.75])
me_cube_025.materials.append(mat_wood_008)
me_cube_025.update()
me_cube_027 = bpy.data.meshes.new('Cube.027')
me_cube_027.from_pydata([(-1.0, -1.0, -1.0), (-1.0, -1.0, 1.0), (-1.0, 1.0, -1.0), (-1.0, 1.0, 1.0), (1.0, -1.0, -1.0), (1.0, -1.0, 1.0), (1.0, 1.0, -1.0), (1.0, 1.0, 1.0)], [], [(0, 1, 3, 2), (2, 3, 7, 6), (6, 7, 5, 4), (4, 5, 1, 0), (2, 6, 4, 0), (7, 3, 1, 5)])
_uv = me_cube_027.uv_layers.new(name='UVMap')
_uv.uv.foreach_set('vector', [0.375, 0.0, 0.625, 0.0, 0.625, 0.25, 0.375, 0.25, 0.375, 0.25, 0.625, 0.25, 0.625, 0.5, 0.375, 0.5, 0.375, 0.5, 0.625, 0.5, 0.625, 0.75, 0.375, 0.75, 0.375, 0.75, 0.625, 0.75, 0.625, 1.0, 0.375, 1.0, 0.125, 0.5, 0.375, 0.5, 0.375, 0.75, 0.125, 0.75, 0.625, 0.5, 0.875, 0.5, 0.875, 0.75, 0.625, 0.75])
me_cube_027.materials.append(mat_wood_010)
me_cube_027.update()
me_cube_028 = bpy.data.meshes.new('Cube.028')
me_cube_028.from_pydata([(-1.0, -1.0, -1.0), (-1.0, -1.0, 1.0), (-1.0, 1.0, -1.0), (-1.0, 1.0, 1.0), (1.0, -1.0, -1.0), (1.0, -1.0, 1.0), (1.0, 1.0, -1.0), (1.0, 1.0, 1.0)], [], [(0, 1, 3, 2), (2, 3, 7, 6), (6, 7, 5, 4), (4, 5, 1, 0), (2, 6, 4, 0), (7, 3, 1, 5)])
_uv = me_cube_028.uv_layers.new(name='UVMap')
_uv.uv.foreach_set('vector', [0.375, 0.0, 0.625, 0.0, 0.625, 0.25, 0.375, 0.25, 0.375, 0.25, 0.625, 0.25, 0.625, 0.5, 0.375, 0.5, 0.375, 0.5, 0.625, 0.5, 0.625, 0.75, 0.375, 0.75, 0.375, 0.75, 0.625, 0.75, 0.625, 1.0, 0.375, 1.0, 0.125, 0.5, 0.375, 0.5, 0.375, 0.75, 0.125, 0.75, 0.625, 0.5, 0.875, 0.5, 0.875, 0.75, 0.625, 0.75])
me_cube_028.materials.append(mat_wood_011)
me_cube_028.update()
me_cube_029 = bpy.data.meshes.new('Cube.029')
me_cube_029.from_pydata([(-1.0, -1.0, -1.0), (-1.0, -1.0, 1.0), (-1.0, 1.0, -1.0), (-1.0, 1.0, 1.0), (1.0, -1.0, -1.0), (1.0, -1.0, 1.0), (1.0, 1.0, -1.0), (1.0, 1.0, 1.0)], [], [(0, 1, 3, 2), (2, 3, 7, 6), (6, 7, 5, 4), (4, 5, 1, 0), (2, 6, 4, 0), (7, 3, 1, 5)])
_uv = me_cube_029.uv_layers.new(name='UVMap')
_uv.uv.foreach_set('vector', [0.375, 0.0, 0.625, 0.0, 0.625, 0.25, 0.375, 0.25, 0.375, 0.25, 0.625, 0.25, 0.625, 0.5, 0.375, 0.5, 0.375, 0.5, 0.625, 0.5, 0.625, 0.75, 0.375, 0.75, 0.375, 0.75, 0.625, 0.75, 0.625, 1.0, 0.375, 1.0, 0.125, 0.5, 0.375, 0.5, 0.375, 0.75, 0.125, 0.75, 0.625, 0.5, 0.875, 0.5, 0.875, 0.75, 0.625, 0.75])
me_cube_029.materials.append(mat_wood_012)
me_cube_029.update()
me_cube_030 = bpy.data.meshes.new('Cube.030')
me_cube_030.from_pydata([(-1.0, -1.0, -1.0), (-1.0, -1.0, 1.0), (-1.0, 1.0, -1.0), (-1.0, 1.0, 1.0), (1.0, -1.0, -1.0), (1.0, -1.0, 1.0), (1.0, 1.0, -1.0), (1.0, 1.0, 1.0)], [], [(0, 1, 3, 2), (2, 3, 7, 6), (6, 7, 5, 4), (4, 5, 1, 0), (2, 6, 4, 0), (7, 3, 1, 5)])
_uv = me_cube_030.uv_layers.new(name='UVMap')
_uv.uv.foreach_set('vector', [0.375, 0.0, 0.625, 0.0, 0.625, 0.25, 0.375, 0.25, 0.375, 0.25, 0.625, 0.25, 0.625, 0.5, 0.375, 0.5, 0.375, 0.5, 0.625, 0.5, 0.625, 0.75, 0.375, 0.75, 0.375, 0.75, 0.625, 0.75, 0.625, 1.0, 0.375, 1.0, 0.125, 0.5, 0.375, 0.5, 0.375, 0.75, 0.125, 0.75, 0.625, 0.5, 0.875, 0.5, 0.875, 0.75, 0.625, 0.75])
me_cube_030.materials.append(mat_wood_013)
me_cube_030.update()
me_cube_031 = bpy.data.meshes.new('Cube.031')
me_cube_031.from_pydata([(-1.0, -1.0, -1.0), (-1.0, -1.0, 1.0), (-1.0, 1.0, -1.0), (-1.0, 1.0, 1.0), (1.0, -1.0, -1.0), (1.0, -1.0, 1.0), (1.0, 1.0, -1.0), (1.0, 1.0, 1.0)], [], [(0, 1, 3, 2), (2, 3, 7, 6), (6, 7, 5, 4), (4, 5, 1, 0), (2, 6, 4, 0), (7, 3, 1, 5)])
_uv = me_cube_031.uv_layers.new(name='UVMap')
_uv.uv.foreach_set('vector', [0.375, 0.0, 0.625, 0.0, 0.625, 0.25, 0.375, 0.25, 0.375, 0.25, 0.625, 0.25, 0.625, 0.5, 0.375, 0.5, 0.375, 0.5, 0.625, 0.5, 0.625, 0.75, 0.375, 0.75, 0.375, 0.75, 0.625, 0.75, 0.625, 1.0, 0.375, 1.0, 0.125, 0.5, 0.375, 0.5, 0.375, 0.75, 0.125, 0.75, 0.625, 0.5, 0.875, 0.5, 0.875, 0.75, 0.625, 0.75])
me_cube_031.materials.append(mat_wood_014)
me_cube_031.update()
me_cube_032 = bpy.data.meshes.new('Cube.032')
me_cube_032.from_pydata([(-1.0, -1.0, -1.0), (-1.0, -1.0, 1.0), (-1.0, 1.0, -1.0), (-1.0, 1.0, 1.0), (1.0, -1.0, -1.0), (1.0, -1.0, 1.0), (1.0, 1.0, -1.0), (1.0, 1.0, 1.0)], [], [(0, 1, 3, 2), (2, 3, 7, 6), (6, 7, 5, 4), (4, 5, 1, 0), (2, 6, 4, 0), (7, 3, 1, 5)])
_uv = me_cube_032.uv_layers.new(name='UVMap')
_uv.uv.foreach_set('vector', [0.375, 0.0, 0.625, 0.0, 0.625, 0.25, 0.375, 0.25, 0.375, 0.25, 0.625, 0.25, 0.625, 0.5, 0.375, 0.5, 0.375, 0.5, 0.625, 0.5, 0.625, 0.75, 0.375, 0.75, 0.375, 0.75, 0.625, 0.75, 0.625, 1.0, 0.375, 1.0, 0.125, 0.5, 0.375, 0.5, 0.375, 0.75, 0.125, 0.75, 0.625, 0.5, 0.875, 0.5, 0.875, 0.75, 0.625, 0.75])
me_cube_032.materials.append(mat_wood_015)
me_cube_032.update()
me_cube_033 = bpy.data.meshes.new('Cube.033')
me_cube_033.from_pydata([(-1.0, -1.0, -1.0), (-1.0, -1.0, 1.0), (-1.0, 1.0, -1.0), (-1.0, 1.0, 1.0), (1.0, -1.0, -1.0), (1.0, -1.0, 1.0), (1.0, 1.0, -1.0), (1.0, 1.0, 1.0)], [], [(0, 1, 3, 2), (2, 3, 7, 6), (6, 7, 5, 4), (4, 5, 1, 0), (2, 6, 4, 0), (7, 3, 1, 5)])
_uv = me_cube_033.uv_layers.new(name='UVMap')
_uv.uv.foreach_set('vector', [0.375, 0.0, 0.625, 0.0, 0.625, 0.25, 0.375, 0.25, 0.375, 0.25, 0.625, 0.25, 0.625, 0.5, 0.375, 0.5, 0.375, 0.5, 0.625, 0.5, 0.625, 0.75, 0.375, 0.75, 0.375, 0.75, 0.625, 0.75, 0.625, 1.0, 0.375, 1.0, 0.125, 0.5, 0.375, 0.5, 0.375, 0.75, 0.125, 0.75, 0.625, 0.5, 0.875, 0.5, 0.875, 0.75, 0.625, 0.75])
me_cube_033.materials.append(mat_wood_016)
me_cube_033.update()
me_cube_034 = bpy.data.meshes.new('Cube.034')
me_cube_034.from_pydata([(-1.0, -1.0, -1.0), (-1.0, -1.0, 1.0), (-1.0, 1.0, -1.0), (-1.0, 1.0, 1.0), (1.0, -1.0, -1.0), (1.0, -1.0, 1.0), (1.0, 1.0, -1.0), (1.0, 1.0, 1.0)], [], [(0, 1, 3, 2), (2, 3, 7, 6), (6, 7, 5, 4), (4, 5, 1, 0), (2, 6, 4, 0), (7, 3, 1, 5)])
_uv = me_cube_034.uv_layers.new(name='UVMap')
_uv.uv.foreach_set('vector', [0.375, 0.0, 0.625, 0.0, 0.625, 0.25, 0.375, 0.25, 0.375, 0.25, 0.625, 0.25, 0.625, 0.5, 0.375, 0.5, 0.375, 0.5, 0.625, 0.5, 0.625, 0.75, 0.375, 0.75, 0.375, 0.75, 0.625, 0.75, 0.625, 1.0, 0.375, 1.0, 0.125, 0.5, 0.375, 0.5, 0.375, 0.75, 0.125, 0.75, 0.625, 0.5, 0.875, 0.5, 0.875, 0.75, 0.625, 0.75])
me_cube_034.materials.append(mat_wood_017)
me_cube_034.update()
me_cube_035 = bpy.data.meshes.new('Cube.035')
me_cube_035.from_pydata([(-1.0, -1.0, -1.0), (-1.0, -1.0, 1.0), (-1.0, 1.0, -1.0), (-1.0, 1.0, 1.0), (1.0, -1.0, -1.0), (1.0, -1.0, 1.0), (1.0, 1.0, -1.0), (1.0, 1.0, 1.0)], [], [(0, 1, 3, 2), (2, 3, 7, 6), (6, 7, 5, 4), (4, 5, 1, 0), (2, 6, 4, 0), (7, 3, 1, 5)])
_uv = me_cube_035.uv_layers.new(name='UVMap')
_uv.uv.foreach_set('vector', [0.375, 0.0, 0.625, 0.0, 0.625, 0.25, 0.375, 0.25, 0.375, 0.25, 0.625, 0.25, 0.625, 0.5, 0.375, 0.5, 0.375, 0.5, 0.625, 0.5, 0.625, 0.75, 0.375, 0.75, 0.375, 0.75, 0.625, 0.75, 0.625, 1.0, 0.375, 1.0, 0.125, 0.5, 0.375, 0.5, 0.375, 0.75, 0.125, 0.75, 0.625, 0.5, 0.875, 0.5, 0.875, 0.75, 0.625, 0.75])
me_cube_035.materials.append(mat_wood_018)
me_cube_035.update()
me_cube_036 = bpy.data.meshes.new('Cube.036')
me_cube_036.from_pydata([(-1.0, -1.0, -1.0), (-1.0, -1.0, 1.0), (-1.0, 1.0, -1.0), (-1.0, 1.0, 1.0), (1.0, -1.0, -1.0), (1.0, -1.0, 1.0), (1.0, 1.0, -1.0), (1.0, 1.0, 1.0)], [], [(0, 1, 3, 2), (2, 3, 7, 6), (6, 7, 5, 4), (4, 5, 1, 0), (2, 6, 4, 0), (7, 3, 1, 5)])
_uv = me_cube_036.uv_layers.new(name='UVMap')
_uv.uv.foreach_set('vector', [0.375, 0.0, 0.625, 0.0, 0.625, 0.25, 0.375, 0.25, 0.375, 0.25, 0.625, 0.25, 0.625, 0.5, 0.375, 0.5, 0.375, 0.5, 0.625, 0.5, 0.625, 0.75, 0.375, 0.75, 0.375, 0.75, 0.625, 0.75, 0.625, 1.0, 0.375, 1.0, 0.125, 0.5, 0.375, 0.5, 0.375, 0.75, 0.125, 0.75, 0.625, 0.5, 0.875, 0.5, 0.875, 0.75, 0.625, 0.75])
me_cube_036.materials.append(mat_wood_019)
me_cube_036.update()
me_cube_037 = bpy.data.meshes.new('Cube.037')
me_cube_037.from_pydata([(-1.0, -1.0, -1.0), (-1.0, -1.0, 1.0), (-1.0, 1.0, -1.0), (-1.0, 1.0, 1.0), (1.0, -1.0, -1.0), (1.0, -1.0, 1.0), (1.0, 1.0, -1.0), (1.0, 1.0, 1.0)], [], [(0, 1, 3, 2), (2, 3, 7, 6), (6, 7, 5, 4), (4, 5, 1, 0), (2, 6, 4, 0), (7, 3, 1, 5)])
_uv = me_cube_037.uv_layers.new(name='UVMap')
_uv.uv.foreach_set('vector', [0.375, 0.0, 0.625, 0.0, 0.625, 0.25, 0.375, 0.25, 0.375, 0.25, 0.625, 0.25, 0.625, 0.5, 0.375, 0.5, 0.375, 0.5, 0.625, 0.5, 0.625, 0.75, 0.375, 0.75, 0.375, 0.75, 0.625, 0.75, 0.625, 1.0, 0.375, 1.0, 0.125, 0.5, 0.375, 0.5, 0.375, 0.75, 0.125, 0.75, 0.625, 0.5, 0.875, 0.5, 0.875, 0.75, 0.625, 0.75])
me_cube_037.materials.append(mat_wood_020)
me_cube_037.update()
me_cube_038 = bpy.data.meshes.new('Cube.038')
me_cube_038.from_pydata([(-1.0, -1.0, -1.0), (-1.0, -1.0, 1.0), (-1.0, 1.0, -1.0), (-1.0, 1.0, 1.0), (1.0, -1.0, -1.0), (1.0, -1.0, 1.0), (1.0, 1.0, -1.0), (1.0, 1.0, 1.0)], [], [(0, 1, 3, 2), (2, 3, 7, 6), (6, 7, 5, 4), (4, 5, 1, 0), (2, 6, 4, 0), (7, 3, 1, 5)])
_uv = me_cube_038.uv_layers.new(name='UVMap')
_uv.uv.foreach_set('vector', [0.375, 0.0, 0.625, 0.0, 0.625, 0.25, 0.375, 0.25, 0.375, 0.25, 0.625, 0.25, 0.625, 0.5, 0.375, 0.5, 0.375, 0.5, 0.625, 0.5, 0.625, 0.75, 0.375, 0.75, 0.375, 0.75, 0.625, 0.75, 0.625, 1.0, 0.375, 1.0, 0.125, 0.5, 0.375, 0.5, 0.375, 0.75, 0.125, 0.75, 0.625, 0.5, 0.875, 0.5, 0.875, 0.75, 0.625, 0.75])
me_cube_038.materials.append(mat_wood_021)
me_cube_038.update()
me_cube_039 = bpy.data.meshes.new('Cube.039')
me_cube_039.from_pydata([(-1.0, -1.0, -1.0), (-1.0, -1.0, 1.0), (-1.0, 1.0, -1.0), (-1.0, 1.0, 1.0), (1.0, -1.0, -1.0), (1.0, -1.0, 1.0), (1.0, 1.0, -1.0), (1.0, 1.0, 1.0)], [], [(0, 1, 3, 2), (2, 3, 7, 6), (6, 7, 5, 4), (4, 5, 1, 0), (2, 6, 4, 0), (7, 3, 1, 5)])
_uv = me_cube_039.uv_layers.new(name='UVMap')
_uv.uv.foreach_set('vector', [0.375, 0.0, 0.625, 0.0, 0.625, 0.25, 0.375, 0.25, 0.375, 0.25, 0.625, 0.25, 0.625, 0.5, 0.375, 0.5, 0.375, 0.5, 0.625, 0.5, 0.625, 0.75, 0.375, 0.75, 0.375, 0.75, 0.625, 0.75, 0.625, 1.0, 0.375, 1.0, 0.125, 0.5, 0.375, 0.5, 0.375, 0.75, 0.125, 0.75, 0.625, 0.5, 0.875, 0.5, 0.875, 0.75, 0.625, 0.75])
me_cube_039.materials.append(mat_wood_022)
me_cube_039.update()
me_cube_040 = bpy.data.meshes.new('Cube.040')
me_cube_040.from_pydata([(-1.0, -1.0, -1.0), (-1.0, -1.0, 1.0), (-1.0, 1.0, -1.0), (-1.0, 1.0, 1.0), (1.0, -1.0, -1.0), (1.0, -1.0, 1.0), (1.0, 1.0, -1.0), (1.0, 1.0, 1.0)], [], [(0, 1, 3, 2), (2, 3, 7, 6), (6, 7, 5, 4), (4, 5, 1, 0), (2, 6, 4, 0), (7, 3, 1, 5)])
_uv = me_cube_040.uv_layers.new(name='UVMap')
_uv.uv.foreach_set('vector', [0.375, 0.0, 0.625, 0.0, 0.625, 0.25, 0.375, 0.25, 0.375, 0.25, 0.625, 0.25, 0.625, 0.5, 0.375, 0.5, 0.375, 0.5, 0.625, 0.5, 0.625, 0.75, 0.375, 0.75, 0.375, 0.75, 0.625, 0.75, 0.625, 1.0, 0.375, 1.0, 0.125, 0.5, 0.375, 0.5, 0.375, 0.75, 0.125, 0.75, 0.625, 0.5, 0.875, 0.5, 0.875, 0.75, 0.625, 0.75])
me_cube_040.materials.append(mat_wood_023)
me_cube_040.update()
me_cube_041 = bpy.data.meshes.new('Cube.041')
me_cube_041.from_pydata([(-1.0, -1.0, -1.0), (-1.0, -1.0, 1.0), (-1.0, 1.0, -1.0), (-1.0, 1.0, 1.0), (1.0, -1.0, -1.0), (1.0, -1.0, 1.0), (1.0, 1.0, -1.0), (1.0, 1.0, 1.0)], [], [(0, 1, 3, 2), (2, 3, 7, 6), (6, 7, 5, 4), (4, 5, 1, 0), (2, 6, 4, 0), (7, 3, 1, 5)])
_uv = me_cube_041.uv_layers.new(name='UVMap')
_uv.uv.foreach_set('vector', [0.375, 0.0, 0.625, 0.0, 0.625, 0.25, 0.375, 0.25, 0.375, 0.25, 0.625, 0.25, 0.625, 0.5, 0.375, 0.5, 0.375, 0.5, 0.625, 0.5, 0.625, 0.75, 0.375, 0.75, 0.375, 0.75, 0.625, 0.75, 0.625, 1.0, 0.375, 1.0, 0.125, 0.5, 0.375, 0.5, 0.375, 0.75, 0.125, 0.75, 0.625, 0.5, 0.875, 0.5, 0.875, 0.75, 0.625, 0.75])
me_cube_041.materials.append(mat_wood_024)
me_cube_041.update()
me_cube_042 = bpy.data.meshes.new('Cube.042')
me_cube_042.from_pydata([(-1.0, -1.0, -1.0), (-1.0, -1.0, 1.0), (-1.0, 1.0, -1.0), (-1.0, 1.0, 1.0), (1.0, -1.0, -1.0), (1.0, -1.0, 1.0), (1.0, 1.0, -1.0), (1.0, 1.0, 1.0)], [], [(0, 1, 3, 2), (2, 3, 7, 6), (6, 7, 5, 4), (4, 5, 1, 0), (2, 6, 4, 0), (7, 3, 1, 5)])
_uv = me_cube_042.uv_layers.new(name='UVMap')
_uv.uv.foreach_set('vector', [0.375, 0.0, 0.625, 0.0, 0.625, 0.25, 0.375, 0.25, 0.375, 0.25, 0.625, 0.25, 0.625, 0.5, 0.375, 0.5, 0.375, 0.5, 0.625, 0.5, 0.625, 0.75, 0.375, 0.75, 0.375, 0.75, 0.625, 0.75, 0.625, 1.0, 0.375, 1.0, 0.125, 0.5, 0.375, 0.5, 0.375, 0.75, 0.125, 0.75, 0.625, 0.5, 0.875, 0.5, 0.875, 0.75, 0.625, 0.75])
me_cube_042.materials.append(mat_wood_025)
me_cube_042.update()
me_cube_043 = bpy.data.meshes.new('Cube.043')
me_cube_043.from_pydata([(-1.0, -1.0, -1.0), (-1.0, -1.0, 1.0), (-1.0, 1.0, -1.0), (-1.0, 1.0, 1.0), (1.0, -1.0, -1.0), (1.0, -1.0, 1.0), (1.0, 1.0, -1.0), (1.0, 1.0, 1.0)], [], [(0, 1, 3, 2), (2, 3, 7, 6), (6, 7, 5, 4), (4, 5, 1, 0), (2, 6, 4, 0), (7, 3, 1, 5)])
_uv = me_cube_043.uv_layers.new(name='UVMap')
_uv.uv.foreach_set('vector', [0.375, 0.0, 0.625, 0.0, 0.625, 0.25, 0.375, 0.25, 0.375, 0.25, 0.625, 0.25, 0.625, 0.5, 0.375, 0.5, 0.375, 0.5, 0.625, 0.5, 0.625, 0.75, 0.375, 0.75, 0.375, 0.75, 0.625, 0.75, 0.625, 1.0, 0.375, 1.0, 0.125, 0.5, 0.375, 0.5, 0.375, 0.75, 0.125, 0.75, 0.625, 0.5, 0.875, 0.5, 0.875, 0.75, 0.625, 0.75])
me_cube_043.materials.append(mat_wood_026)
me_cube_043.update()
me_cube_044 = bpy.data.meshes.new('Cube.044')
me_cube_044.from_pydata([(-1.0, -1.0, -1.0), (-1.0, -1.0, 1.0), (-1.0, 1.0, -1.0), (-1.0, 1.0, 1.0), (1.0, -1.0, -1.0), (1.0, -1.0, 1.0), (1.0, 1.0, -1.0), (1.0, 1.0, 1.0)], [], [(0, 1, 3, 2), (2, 3, 7, 6), (6, 7, 5, 4), (4, 5, 1, 0), (2, 6, 4, 0), (7, 3, 1, 5)])
_uv = me_cube_044.uv_layers.new(name='UVMap')
_uv.uv.foreach_set('vector', [0.375, 0.0, 0.625, 0.0, 0.625, 0.25, 0.375, 0.25, 0.375, 0.25, 0.625, 0.25, 0.625, 0.5, 0.375, 0.5, 0.375, 0.5, 0.625, 0.5, 0.625, 0.75, 0.375, 0.75, 0.375, 0.75, 0.625, 0.75, 0.625, 1.0, 0.375, 1.0, 0.125, 0.5, 0.375, 0.5, 0.375, 0.75, 0.125, 0.75, 0.625, 0.5, 0.875, 0.5, 0.875, 0.75, 0.625, 0.75])
me_cube_044.materials.append(mat_wood_027)
me_cube_044.update()
me_cube_045 = bpy.data.meshes.new('Cube.045')
me_cube_045.from_pydata([(-1.0, -1.0, -1.0), (-1.0, -1.0, 1.0), (-1.0, 1.0, -1.0), (-1.0, 1.0, 1.0), (1.0, -1.0, -1.0), (1.0, -1.0, 1.0), (1.0, 1.0, -1.0), (1.0, 1.0, 1.0)], [], [(0, 1, 3, 2), (2, 3, 7, 6), (6, 7, 5, 4), (4, 5, 1, 0), (2, 6, 4, 0), (7, 3, 1, 5)])
_uv = me_cube_045.uv_layers.new(name='UVMap')
_uv.uv.foreach_set('vector', [0.375, 0.0, 0.625, 0.0, 0.625, 0.25, 0.375, 0.25, 0.375, 0.25, 0.625, 0.25, 0.625, 0.5, 0.375, 0.5, 0.375, 0.5, 0.625, 0.5, 0.625, 0.75, 0.375, 0.75, 0.375, 0.75, 0.625, 0.75, 0.625, 1.0, 0.375, 1.0, 0.125, 0.5, 0.375, 0.5, 0.375, 0.75, 0.125, 0.75, 0.625, 0.5, 0.875, 0.5, 0.875, 0.75, 0.625, 0.75])
me_cube_045.materials.append(mat_wood_028)
me_cube_045.update()
me_cube = bpy.data.meshes.new('Cube')
me_cube.from_pydata([(0.7702, 0.7679, 0.8135), (0.7678, 0.7697, -0.6877), (0.7701, -0.7539, 0.8139), (0.7544, -0.7496, -0.6912), (-0.7787, 0.7796, 0.8005), (-0.778, 0.78, -0.7005), (-0.7808, -0.7657, 0.8016), (-0.773, -0.765, -0.7015), (0.7168, 0.6927, 0.7233), (0.6869, 0.6872, -0.6452), (0.7194, -0.6839, 0.7248), (0.6841, -0.673, -0.6442), (-0.6859, 0.6979, 0.7108), (-0.6906, 0.6974, -0.6336), (-0.6868, -0.6867, 0.7119), (-0.6826, -0.6852, -0.6358), (-0.8109, 0.6282, 0.6942), (-0.8307, 0.214, 0.6969), (-0.8352, 0.21, 0.01641), (-0.8118, 0.6276, 0.01224), (0.8499, 0.2083, 0.7255), (0.8243, 0.6293, 0.03542), (0.8212, 0.6256, 0.7164), (-0.7478, 0.214, 0.01376), (-0.7269, 0.6282, 0.007932), (-0.7264, 0.6276, 0.6917), (-0.7506, 0.2099, 0.697), (0.7738, 0.2122, 0.7255), (0.7492, 0.632, 0.7119), (-0.8292, -0.6163, 0.7007), (-0.8462, -0.2032, 0.7028), (-0.847, -0.6139, 0.02193), (0.8649, -0.6295, 0.04575), (0.8363, -0.6206, 0.7208), (0.8592, -0.2059, 0.7284), (-0.7645, -0.6151, 0.02164), (-0.7441, -0.6164, 0.6988), (-0.762, -0.1994, 0.7016), (0.7579, -0.6268, 0.7151), (0.781, -0.2095, 0.7281), (-0.6387, -0.8235, 0.6715), (-0.6366, -0.8232, -0.5899), (-0.2323, -0.8735, -0.6006), (-0.6401, 0.8354, 0.6715), (-0.6401, 0.8355, -0.5893), (-0.235, 0.8831, -0.6001), (-0.6342, -0.7417, -0.5942), (-0.2316, -0.7914, -0.6018), (-0.6356, -0.7421, 0.6689), (-0.6384, 0.7532, -0.5933), (-0.2345, 0.8008, -0.6012), (-0.6374, 0.7533, 0.6689), (-0.1378, -0.9132, -0.6084), (-0.04989, -0.9416, -0.6137), (-0.05136, 0.9461, -0.6133), (-0.1399, 0.9201, -0.608), (-0.04983, -0.8594, -0.6138), (-0.1376, -0.831, -0.6087), (-0.1398, 0.8378, -0.6083), (-0.05132, 0.8639, -0.6134), (0.02344, -0.9594, -0.6169), (0.1179, -0.9679, -0.6183), (0.1173, 0.9699, -0.6182), (0.0225, 0.9623, -0.6166), (0.1178, -0.8858, -0.6184), (0.02345, -0.8772, -0.6169), (0.02251, 0.88, -0.6167), (0.1173, 0.8877, -0.6183), (0.1915, -0.9682, -0.6184), (0.2846, -0.9604, -0.617), (0.2843, 0.9627, -0.6173), (0.1912, 0.9701, -0.6184), (0.2842, -0.8798, -0.6173), (0.1914, -0.8864, -0.6185), (0.1911, 0.8882, -0.6185), (0.284, 0.882, -0.6176), (0.3556, -0.9425, -0.614), (0.4413, -0.909, -0.6084), (0.4404, 0.9145, -0.6093), (0.3551, 0.9461, -0.6146), (0.4378, -0.8505, -0.6123), (0.3545, -0.8666, -0.6151), (0.3542, 0.8698, -0.6156), (0.4372, 0.8547, -0.613), (0.7784, -0.8133, 0.6788), (0.5207, -0.8408, -0.598), (0.7748, -0.7872, -0.5905), (0.7728, 0.7954, -0.5916), (0.5189, 0.8497, -0.5993), (0.7722, 0.8204, 0.6761), (0.504, -0.7287, -0.5968), (0.7126, -0.6856, -0.602), (0.7493, -0.7117, 0.6896), (0.7132, 0.7047, -0.6029), (0.7051, 0.6766, -0.604), (0.7444, 0.7203, 0.687), (0.7567, 0.6495, 0.697), (0.7659, -0.644, 0.7007), (0.7936, 0.2016, 0.728), (0.7968, -0.2005, 0.7291), (0.5028, 0.7419, -0.5983), (0.7693, 0.6389, 0.0349), (0.7701, 0.6558, 0.6953), (0.7992, 0.2026, 0.7287), (0.8047, -0.2025, 0.7305), (0.7943, -0.6378, 0.04222), (0.7838, -0.6517, 0.7002), (-0.8436, -0.3759, 0.02034), (-0.8467, -0.1008, 0.02034), (-0.8472, -0.5877, 0.02191), (-0.8467, -0.5877, 0.02176), (-0.8465, -0.5877, 0.02034), (-0.8352, 0.21, 0.02034), (-0.8307, 0.214, 0.6946), (-0.8141, 0.5619, 0.6946), (-0.8118, 0.6043, 0.6946), (-0.8121, 0.6043, 0.6943), (-0.8462, -0.2031, 0.6946), (0.8228, 0.6007, 0.02034), (0.8228, 0.6043, 0.02034), (0.823, 0.6043, 0.02225), (0.8498, 0.2087, 0.6946), (0.8587, -0.185, 0.6946), (0.8258, 0.6043, 0.0359), (0.8599, -0.2064, 0.6946), (0.8619, -0.5877, 0.02034), (0.868, -0.238, 0.02034), (0.8657, -0.5877, 0.04618), (-0.7274, 0.6043, 0.692), (-0.7277, 0.6043, 0.692), (-0.7368, 0.385, 0.6946), (-0.7397, 0.3971, 0.6946), (-0.7207, 0.4399, 0.6946), (-0.7203, 0.6043, 0.6946), (-0.7257, 0.6043, 0.6921), (-0.7618, -0.1952, 0.6946), (-0.7478, 0.214, 0.02034), (-0.7479, 0.2101, 0.02034), (-0.7506, 0.2099, 0.6946), (-0.7621, -0.1994, 0.6946), (-0.7647, -0.5877, 0.02034), (-0.7649, -0.5877, 0.02168), (-0.7698, -0.2043, 0.02034), (0.7772, 0.2124, 0.6946), (0.8017, 0.2033, 0.6946), (0.7984, 0.2034, 0.6946), (-0.7486, 0.214, 0.02034), (-0.8304, 0.214, 0.6946), (0.8218, 0.6043, 0.03604), (0.7704, 0.6043, 0.03578), (-0.8014, 0.5625, 0.6946), (-0.8075, 0.6043, 0.6943), (-0.8452, -0.2032, 0.6946), (0.8564, -0.2065, 0.6946), (0.7821, -0.2099, 0.6946), (0.8046, -0.2033, 0.6946), (0.8036, -0.5877, 0.04315), (0.7952, -0.5877, 0.04328), (0.8036, -0.1805, 0.6946), (0.7706, 0.6043, 0.02034), (0.7935, -0.5877, 0.02034), (0.8004, -0.1694, 0.02034), (-0.3052, -0.8594, 0.6786), (-0.5811, -0.8306, 0.6699), (-0.5811, -0.8278, 0.6786), (0.5811, -0.8279, 0.6786), (0.5811, -0.8405, 0.669), (0.404, -0.8408, 0.6786), (-0.2018, -0.9051, 0.6786), (0.0455, -0.9168, 0.6786), (0.4413, -0.909, -0.59), (0.5202, -0.8412, -0.59), (0.5207, -0.8408, -0.59), (0.2846, -0.9604, -0.59), (0.3556, -0.9425, -0.59), (0.1179, -0.9679, -0.59), (0.1915, -0.9682, -0.59), (-0.04989, -0.9416, -0.59), (0.02344, -0.9594, -0.59), (-0.2323, -0.8735, -0.59), (-0.1379, -0.9132, -0.59), (-0.3063, 0.8695, 0.6786), (-0.5811, 0.8424, 0.6698), (-0.5811, 0.8396, 0.6786), (0.5811, 0.8477, 0.6672), (0.5811, 0.8433, 0.6786), (-0.1571, 0.9213, 0.6786), (0.3846, 0.8483, 0.6786), (0.4416, 0.9136, -0.59), (0.4404, 0.9145, -0.59), (0.5189, 0.8497, -0.59), (0.2843, 0.9627, -0.59), (0.3551, 0.9461, -0.59), (0.1173, 0.9699, -0.59), (0.1912, 0.9701, -0.59), (-0.05136, 0.9461, -0.59), (0.0225, 0.9623, -0.59), (-0.235, 0.8831, -0.59), (-0.1399, 0.9201, -0.59), (-0.4002, -0.732, 0.6786), (-0.5811, -0.7302, 0.6786), (-0.5811, -0.7398, 0.6712), (0.05112, -0.7595, 0.6786), (0.5811, -0.7294, 0.6786), (0.5811, -0.7302, 0.6775), (0.4378, -0.8505, -0.59), (0.5037, -0.7294, -0.59), (0.5041, -0.7287, -0.59), (-0.5811, -0.7488, 0.6676), (0.2842, -0.8798, -0.59), (0.3545, -0.8666, -0.59), (0.1178, -0.8858, -0.59), (0.1914, -0.8864, -0.59), (-0.04983, -0.8594, -0.59), (0.02345, -0.8772, -0.59), (-0.2316, -0.7914, -0.59), (-0.1376, -0.831, -0.59), (0.5811, 0.7395, 0.6756), (0.5811, 0.737, 0.6786), (-0.5811, 0.741, 0.6786), (-0.396, 0.7425, 0.6786), (-0.5811, 0.7508, 0.6712), (-0.5811, 0.7599, 0.6676), (0.0516, 0.7683, 0.6786), (0.4372, 0.8547, -0.59), (0.5023, 0.7427, -0.59), (0.5028, 0.742, -0.59), (0.284, 0.882, -0.59), (0.3542, 0.8698, -0.59), (0.1173, 0.8877, -0.59), (0.1911, 0.8882, -0.59), (-0.05132, 0.8639, -0.59), (0.02251, 0.88, -0.59), (-0.2345, 0.8008, -0.59), (-0.1398, 0.8378, -0.59), (-0.5811, -0.7599, 0.6677), (-0.5811, 0.8304, 0.6697), (0.5029, 0.7427, -0.59), (0.5041, -0.7293, -0.59), (0.5811, 0.8196, 0.6705), (0.5811, -0.7567, 0.6742)], [], [(0, 4, 6, 2), (6, 7, 41, 40), (42, 41, 52), (165, 166, 84, 2, 6, 40, 163, 164, 162, 168, 169, 167), (86, 85, 77, 76), (61, 60, 53, 52), (52, 41, 7), (69, 68, 61, 7, 3, 86, 76), (61, 52, 7), (3, 2, 84, 86), (171, 170, 77, 85, 172), (173, 69, 76, 174), (61, 68, 176, 175), (53, 60, 178, 177), (42, 52, 180, 179), (16, 4, 5, 19), (107, 108, 18, 19, 5, 7, 6, 29, 31, 109, 110, 111), (108, 112, 18), (115, 114, 17, 113, 117, 30, 29, 6, 4, 16, 116), (5, 1, 3, 7), (1, 0, 22, 21), (34, 20, 22, 0, 2, 33), (124, 122, 121), (121, 20, 34), (121, 34, 124), (125, 127, 32, 33, 2, 3, 1, 21, 123, 120, 119, 118), (118, 126, 125), (44, 1, 5), (44, 45, 55, 54), (182, 43, 4, 0, 89, 184, 185, 187, 186, 181, 183), (79, 78, 88), (88, 87, 1), (79, 1, 62, 71, 70), (1, 79, 88), (63, 62, 1, 44, 54), (87, 89, 0, 1), (190, 88, 78, 189, 188), (79, 70, 191, 192), (71, 62, 193, 194), (63, 54, 195, 196), (55, 45, 197, 198), (5, 4, 43, 44), (8, 10, 14, 12), (46, 15, 14, 48), (90, 91, 11), (201, 48, 14, 10, 199, 200), (203, 202, 10, 92, 204), (81, 80, 11, 15, 46, 65, 64, 73, 72), (206, 207, 90, 80, 205), (48, 201, 208), (202, 199, 10), (56, 65, 46, 47, 57), (90, 11, 80), (81, 72, 209, 210), (73, 64, 211, 212), (65, 56, 213, 214), (57, 47, 215, 216), (13, 12, 25, 24), (128, 129, 25, 12, 14, 36, 37, 26, 131, 130, 132, 133, 134), (135, 138, 26, 37, 139), (140, 141, 35, 36, 14, 15, 13, 24, 23, 136, 137), (137, 142, 140), (13, 15, 11, 9), (9, 94, 93), (96, 28, 8, 95), (94, 9, 11, 91), (38, 97, 92, 10), (39, 38, 10, 8, 28, 27, 98, 99), (222, 221, 219, 220, 223, 218, 217, 95, 8, 12, 51), (224, 83, 9, 93, 100, 226, 225), (66, 59, 58, 50), (50, 49, 13), (50, 13, 66), (82, 75, 74, 67, 66, 13, 9, 83), (227, 75, 82, 228), (229, 67, 74, 230), (231, 59, 66, 232), (233, 50, 58, 234), (51, 12, 13, 49), (25, 16, 19, 24), (102, 101, 21, 22, 28, 96), (27, 20, 121, 143), (144, 145, 103), (144, 103, 98, 27, 143), (138, 147, 113, 26), (113, 17, 26), (146, 136, 23, 18, 112), (24, 19, 18, 23), (149, 148, 123, 21, 101), (20, 27, 28, 22), (151, 116, 16, 25, 129), (150, 131, 26, 17, 114), (117, 152, 139), (139, 37, 30), (139, 30, 117), (153, 124, 34, 39, 154), (39, 99, 104), (39, 104, 155, 154), (106, 97, 38, 33, 32, 105), (31, 29, 36, 35), (31, 35, 141, 109), (156, 157, 105, 32, 127), (33, 38, 39, 34), (36, 29, 30, 37), (47, 42, 179, 215), (45, 50, 233, 197), (44, 43, 51, 49), (48, 40, 41, 46), (235, 163, 40, 48, 208), (236, 222, 51, 43, 182), (50, 45, 44, 49), (46, 41, 42, 47), (56, 53, 177, 213), (54, 59, 231, 195), (58, 55, 198, 234), (52, 57, 216, 180), (59, 54, 55, 58), (57, 52, 53, 56), (64, 61, 175, 211), (62, 67, 229, 193), (232, 66, 63, 196), (60, 65, 214, 178), (67, 62, 63, 66), (65, 60, 61, 64), (72, 69, 173, 209), (70, 75, 227, 191), (230, 74, 71, 194), (68, 73, 212, 176), (75, 70, 71, 74), (73, 68, 69, 72), (80, 77, 170, 205), (78, 83, 224, 189), (228, 82, 79, 192), (76, 81, 210, 174), (83, 78, 79, 82), (81, 76, 77, 80), (159, 149, 101, 102, 89, 87, 86, 84, 106, 105, 157, 160), (160, 161, 159), (158, 155, 104, 103, 145), (237, 226, 100, 88, 190), (172, 85, 90, 207, 238), (239, 184, 89, 102, 96, 95, 217), (84, 166, 240, 204, 92, 97, 106), (98, 103, 104, 99), (91, 90, 85, 86, 87, 88, 100, 93, 94), (151, 129, 128, 134, 133, 115, 116), (149, 159, 119, 120, 123, 148), (156, 127, 125, 160, 157), (141, 140, 111, 110, 109), (161, 160, 125, 126, 118, 119, 159), (146, 112, 108, 107, 111, 140, 142, 137, 136), (139, 152, 117, 113, 147, 138, 135), (150, 114, 115, 133, 132, 130, 131), (144, 143, 121, 122, 124, 153, 154, 155, 158, 145), (235, 208, 201, 200, 164, 163), (236, 182, 183, 219, 221, 222), (203, 204, 240, 166, 165), (217, 218, 185, 184, 239), (233, 234, 198, 197), (179, 180, 216, 215), (231, 232, 196, 195), (214, 213, 177, 178), (229, 230, 194, 193), (210, 209, 173, 174), (227, 228, 192, 191), (238, 207, 206, 205, 170, 171, 172), (237, 190, 188, 189, 224, 225, 226), (212, 211, 175, 176), (219, 183, 181, 186, 187, 185, 218, 223, 220), (203, 165, 167, 169, 168, 162, 164, 200, 199, 202)])
_k = set([(0, 1), (0, 2), (0, 4), (1, 3), (1, 5), (2, 3), (2, 6), (3, 7), (4, 5), (4, 6), (5, 7), (6, 7), (8, 10), (8, 12), (8, 95), (9, 11), (9, 13), (9, 93), (10, 14), (10, 92), (11, 15), (11, 91), (12, 13), (12, 14), (13, 15), (14, 15), (16, 19), (16, 25), (16, 116), (17, 26), (17, 113), (17, 114), (18, 19), (18, 23), (18, 112), (19, 24), (20, 22), (20, 27), (20, 121), (21, 22), (21, 101), (21, 123), (22, 28), (23, 24), (23, 136), (24, 25), (25, 129), (26, 131), (26, 138), (27, 28), (27, 98), (28, 96), (29, 30), (29, 31), (29, 36), (30, 37), (30, 117), (31, 35), (31, 109), (32, 33), (32, 105), (32, 127), (33, 34), (33, 38), (34, 39), (34, 124), (35, 36), (35, 141), (36, 37), (37, 139), (38, 39), (38, 97), (39, 99)])
me_cube.attributes.new('sharp_edge', 'BOOLEAN', 'EDGE').data.foreach_set('value', [ (min(e.vertices), max(e.vertices)) in _k for e in me_cube.edges])
_uv = me_cube.uv_layers.new(name='UVMap')
_uv.uv.foreach_set('vector', [0.625, 0.5, 0.875, 0.5, 0.875, 0.75, 0.625, 0.75, 0.625, 1.0, 0.375, 1.0, 0.3961, 0.9759, 0.6061, 0.9759, 0.3961, 0.9084, 0.3961, 0.9759, 0.3961, 0.8938, 0.6079, 0.7934, 0.6061, 0.7948, 0.6061, 0.7633, 0.625, 0.75, 0.625, 1.0, 0.6061, 0.9759, 0.6061, 0.9664, 0.6072, 0.9665, 0.6078, 0.9208, 0.6065, 0.9038, 0.61, 0.8687, 0.6117, 0.8176, 0.3961, 0.7633, 0.3961, 0.804, 0.3961, 0.8161, 0.3961, 0.8286, 0.3961, 0.8595, 0.3961, 0.872, 0.3961, 0.8813, 0.3961, 0.8938, 0.3961, 0.8938, 0.3961, 0.9759, 0.375, 1.0, 0.3961, 0.838, 0.3961, 0.8505, 0.3961, 0.8595, 0.375, 1.0, 0.375, 0.75, 0.3961, 0.7633, 0.3961, 0.8286, 0.3961, 0.8595, 0.3961, 0.8938, 0.375, 1.0, 0.375, 0.75, 0.625, 0.75, 0.6061, 0.7633, 0.3961, 0.7633, 0.3974, 0.804, 0.3992, 0.8161, 0.3961, 0.8161, 0.3961, 0.804, 0.3974, 0.804, 0.4006, 0.838, 0.3961, 0.838, 0.3961, 0.8286, 0.4001, 0.8286, 0.3961, 0.8595, 0.3961, 0.8505, 0.4008, 0.8505, 0.4008, 0.8595, 0.3961, 0.8813, 0.3961, 0.872, 0.4006, 0.872, 0.4001, 0.8813, 0.3961, 0.9084, 0.3961, 0.8938, 0.3992, 0.8938, 0.3979, 0.9084, 0.6071, 0.2254, 0.625, 0.25, 0.375, 0.25, 0.4935, 0.2254, 0.4932, 0.06339, 0.4935, 0.108, 0.4935, 0.1574, 0.4935, 0.2254, 0.375, 0.25, 0.375, 0.0, 0.625, 0.0, 0.6071, 0.02444, 0.4935, 0.02444, 0.4935, 0.02875, 0.4935, 0.02874, 0.4933, 0.02875, 0.4935, 0.108, 0.4942, 0.1574, 0.4935, 0.1574, 0.6071, 0.2215, 0.6071, 0.2145, 0.6071, 0.1574, 0.6067, 0.1574, 0.6057, 0.09244, 0.6071, 0.09244, 0.6071, 0.02444, 0.625, 0.0, 0.625, 0.25, 0.6071, 0.2254, 0.6071, 0.2215, 0.125, 0.5, 0.375, 0.5, 0.375, 0.75, 0.125, 0.75, 0.375, 0.5, 0.625, 0.5, 0.6071, 0.5246, 0.4935, 0.5246, 0.6071, 0.6576, 0.6071, 0.5926, 0.6071, 0.5246, 0.625, 0.5, 0.625, 0.75, 0.6071, 0.7256, 0.6014, 0.6576, 0.6015, 0.6543, 0.6019, 0.5926, 0.6019, 0.5926, 0.6071, 0.5926, 0.6071, 0.6576, 0.6019, 0.5926, 0.6071, 0.6576, 0.6014, 0.6576, 0.4902, 0.7194, 0.4935, 0.7187, 0.4935, 0.7256, 0.6071, 0.7256, 0.625, 0.75, 0.375, 0.75, 0.375, 0.5, 0.4935, 0.5246, 0.4935, 0.5287, 0.4913, 0.5287, 0.491, 0.5287, 0.491, 0.5293, 0.491, 0.5293, 0.4893, 0.6617, 0.4902, 0.7194, 0.3961, 0.2741, 0.375, 0.5, 0.375, 0.25, 0.3961, 0.2741, 0.3961, 0.3416, 0.3961, 0.3562, 0.3961, 0.3687, 0.6061, 0.2839, 0.6061, 0.2741, 0.625, 0.25, 0.625, 0.5, 0.6061, 0.4867, 0.6061, 0.4558, 0.6074, 0.4568, 0.612, 0.4298, 0.6073, 0.3532, 0.6078, 0.3293, 0.6072, 0.2837, 0.3961, 0.4214, 0.3961, 0.4339, 0.3961, 0.446, 0.3961, 0.446, 0.3961, 0.4867, 0.375, 0.5, 0.3961, 0.4214, 0.375, 0.5, 0.3961, 0.3905, 0.3961, 0.3995, 0.3961, 0.412, 0.375, 0.5, 0.3961, 0.4214, 0.3961, 0.446, 0.3961, 0.378, 0.3961, 0.3905, 0.375, 0.5, 0.3961, 0.2741, 0.3961, 0.3687, 0.3961, 0.4867, 0.6061, 0.4867, 0.625, 0.5, 0.375, 0.5, 0.3977, 0.446, 0.3961, 0.446, 0.3961, 0.4339, 0.3993, 0.4339, 0.3993, 0.4341, 0.3961, 0.4214, 0.3961, 0.412, 0.4007, 0.412, 0.4002, 0.4214, 0.3961, 0.3995, 0.3961, 0.3905, 0.4008, 0.3905, 0.4009, 0.3995, 0.3961, 0.378, 0.3961, 0.3687, 0.4, 0.3687, 0.4006, 0.378, 0.3961, 0.3562, 0.3961, 0.3416, 0.3978, 0.3416, 0.3991, 0.3562, 0.375, 0.25, 0.625, 0.25, 0.6061, 0.2741, 0.3961, 0.2741, 0.625, 0.5, 0.625, 0.75, 0.875, 0.75, 0.875, 0.5, 0.3833, 0.9884, 0.375, 1.0, 0.625, 1.0, 0.6192, 0.9884, 0.3833, 0.7952, 0.3833, 0.75, 0.375, 0.75, 0.6194, 0.9788, 0.6192, 0.9884, 0.625, 1.0, 0.625, 0.75, 0.6202, 0.947, 0.6204, 0.9792, 0.6193, 0.7821, 0.6209, 0.8642, 0.625, 0.75, 0.6192, 0.75, 0.6192, 0.7823, 0.3833, 0.8229, 0.3833, 0.8089, 0.375, 0.75, 0.375, 1.0, 0.3833, 0.9884, 0.3833, 0.8716, 0.3833, 0.8576, 0.3833, 0.8474, 0.3833, 0.8334, 0.3846, 0.7953, 0.3846, 0.7952, 0.3833, 0.7952, 0.3833, 0.8089, 0.3875, 0.8089, 0.6192, 0.9884, 0.6194, 0.9788, 0.6192, 0.9781, 0.6209, 0.8642, 0.6202, 0.947, 0.625, 0.75, 0.3833, 0.8821, 0.3833, 0.8716, 0.3833, 0.9884, 0.3833, 0.9126, 0.3833, 0.8961, 0.3833, 0.7952, 0.375, 0.75, 0.3833, 0.8089, 0.3833, 0.8229, 0.3833, 0.8334, 0.3884, 0.8334, 0.388, 0.8229, 0.3833, 0.8474, 0.3833, 0.8576, 0.3886, 0.8576, 0.3886, 0.8474, 0.3833, 0.8716, 0.3833, 0.8821, 0.3878, 0.8821, 0.3883, 0.8716, 0.3833, 0.8961, 0.3833, 0.9126, 0.3855, 0.9126, 0.3868, 0.8961, 0.375, 0.25, 0.625, 0.25, 0.6203, 0.2378, 0.4927, 0.2378, 0.6203, 0.2335, 0.6203, 0.2335, 0.6203, 0.2378, 0.625, 0.25, 0.625, 0.0, 0.6203, 0.01205, 0.6203, 0.08843, 0.6203, 0.1614, 0.6203, 0.1956, 0.6206, 0.1934, 0.6217, 0.2034, 0.6211, 0.2334, 0.6205, 0.2335, 0.619, 0.08918, 0.6198, 0.1614, 0.6203, 0.1614, 0.6203, 0.08843, 0.619, 0.08843, 0.4925, 0.01714, 0.4927, 0.01713, 0.4927, 0.01205, 0.6203, 0.01205, 0.625, 0.0, 0.375, 0.0, 0.375, 0.25, 0.4927, 0.2378, 0.4927, 0.1614, 0.4939, 0.1614, 0.494, 0.1607, 0.494, 0.1607, 0.4924, 0.08816, 0.4925, 0.01714, 0.125, 0.5, 0.125, 0.75, 0.375, 0.75, 0.375, 0.5, 0.375, 0.5, 0.3833, 0.5009, 0.3833, 0.5, 0.6192, 0.5122, 0.6203, 0.5122, 0.625, 0.5, 0.6192, 0.5, 0.3833, 0.5009, 0.375, 0.5, 0.375, 0.75, 0.3833, 0.75, 0.6203, 0.7379, 0.6192, 0.7379, 0.6192, 0.75, 0.625, 0.75, 0.6203, 0.6616, 0.6203, 0.7379, 0.625, 0.75, 0.625, 0.5, 0.6203, 0.5122, 0.6203, 0.5886, 0.6192, 0.5886, 0.6192, 0.6616, 0.6192, 0.2722, 0.6198, 0.272, 0.6207, 0.2713, 0.6214, 0.3054, 0.6216, 0.382, 0.6197, 0.4689, 0.6192, 0.4683, 0.6192, 0.5, 0.625, 0.5, 0.625, 0.25, 0.6192, 0.2616, 0.3876, 0.4411, 0.3833, 0.4411, 0.375, 0.5, 0.3833, 0.5, 0.3833, 0.4548, 0.3849, 0.4548, 0.385, 0.4548, 0.3833, 0.3784, 0.3833, 0.3679, 0.3833, 0.3539, 0.3833, 0.3374, 0.3833, 0.3374, 0.3833, 0.2616, 0.375, 0.25, 0.3833, 0.3374, 0.375, 0.25, 0.3833, 0.3784, 0.3833, 0.4271, 0.3833, 0.4166, 0.3833, 0.4026, 0.3833, 0.3924, 0.3833, 0.3784, 0.375, 0.25, 0.375, 0.5, 0.3833, 0.4411, 0.3885, 0.4166, 0.3833, 0.4166, 0.3833, 0.4271, 0.3881, 0.4271, 0.3886, 0.3924, 0.3833, 0.3924, 0.3833, 0.4026, 0.3887, 0.4026, 0.3877, 0.3679, 0.3833, 0.3679, 0.3833, 0.3784, 0.3883, 0.3784, 0.3854, 0.3374, 0.3833, 0.3374, 0.3833, 0.3539, 0.3867, 0.3539, 0.6192, 0.2616, 0.625, 0.25, 0.375, 0.25, 0.3833, 0.2616, 0.625, 0.3762, 0.625, 0.3737, 0.375, 0.3737, 0.375, 0.3762, 0.6229, 0.416, 0.375, 0.416, 0.375, 0.4184, 0.625, 0.4184, 0.625, 0.4159, 0.6229, 0.4159, 0.625, 0.8341, 0.625, 0.8316, 0.6137, 0.8316, 0.6081, 0.8352, 0.6109, 0.8338, 0.6105, 0.834, 0.6229, 0.834, 0.6109, 0.8338, 0.6229, 0.834, 0.6229, 0.8341, 0.625, 0.8341, 0.6081, 0.8352, 0.6241, 0.8738, 0.6242, 0.8763, 0.6242, 0.8763, 0.625, 0.8738, 0.6242, 0.8763, 0.625, 0.8763, 0.625, 0.8738, 0.3774, 0.8739, 0.3774, 0.8738, 0.375, 0.8738, 0.375, 0.8763, 0.3764, 0.8763, 0.2512, 0.5, 0.2487, 0.5, 0.2487, 0.75, 0.2512, 0.75, 0.291, 0.5205, 0.2932, 0.5155, 0.2934, 0.5152, 0.2934, 0.5, 0.291, 0.5, 0.7066, 0.75, 0.7091, 0.75, 0.7091, 0.5, 0.7066, 0.5, 0.7511, 0.5144, 0.7513, 0.5144, 0.7513, 0.5, 0.7488, 0.5, 0.7488, 0.5139, 0.7509, 0.5395, 0.7488, 0.638, 0.7488, 0.75, 0.7513, 0.75, 0.7513, 0.54, 0.622, 0.3737, 0.622, 0.3738, 0.6224, 0.3762, 0.6224, 0.3762, 0.625, 0.3762, 0.625, 0.3737, 0.6224, 0.3762, 0.625, 0.3737, 0.622, 0.3737, 0.6124, 0.4182, 0.6126, 0.4184, 0.625, 0.4184, 0.625, 0.4159, 0.6077, 0.4148, 0.625, 0.4159, 0.6229, 0.4159, 0.6229, 0.416, 0.625, 0.4159, 0.6229, 0.416, 0.6098, 0.416, 0.6077, 0.4148, 0.6229, 0.834, 0.6229, 0.8341, 0.625, 0.8341, 0.625, 0.8316, 0.375, 0.8316, 0.375, 0.834, 0.375, 0.8763, 0.625, 0.8763, 0.625, 0.8738, 0.375, 0.8738, 0.2487, 0.75, 0.2512, 0.75, 0.2512, 0.7334, 0.2487, 0.7342, 0.2913, 0.7207, 0.291, 0.7202, 0.291, 0.75, 0.2934, 0.75, 0.2934, 0.7247, 0.7066, 0.75, 0.7091, 0.75, 0.7091, 0.5, 0.7066, 0.5, 0.7488, 0.75, 0.7513, 0.75, 0.7513, 0.5, 0.7488, 0.5, 0.625, 0.25, 0.625, 0.25, 0.6229, 0.2521, 0.6227, 0.2523, 0.625, 0.25, 0.625, 0.25, 0.6228, 0.2522, 0.623, 0.252, 0.625, 0.75, 0.375, 1.0, 0.375, 1.0, 0.625, 0.75, 0.375, 1.0, 0.375, 1.0, 0.625, 0.75, 0.625, 0.75, 0.2653, 0.716, 0.264, 0.7145, 0.264, 0.75, 0.2655, 0.75, 0.2655, 0.7162, 0.2917, 0.7138, 0.2904, 0.7151, 0.2904, 0.75, 0.2919, 0.75, 0.2919, 0.7136, 0.7096, 0.5, 0.7081, 0.5, 0.7081, 0.75, 0.7096, 0.75, 0.7345, 0.75, 0.736, 0.75, 0.736, 0.5, 0.7345, 0.5, 0.625, 0.25, 0.625, 0.25, 0.6203, 0.2547, 0.6203, 0.2547, 0.625, 0.25, 0.625, 0.25, 0.6203, 0.2547, 0.6204, 0.2546, 0.625, 0.75, 0.625, 0.75, 0.6214, 0.7536, 0.6214, 0.7536, 0.625, 0.75, 0.625, 0.75, 0.6213, 0.7537, 0.6213, 0.7537, 0.7096, 0.5, 0.7081, 0.5, 0.7081, 0.75, 0.7096, 0.75, 0.7345, 0.75, 0.736, 0.75, 0.736, 0.5, 0.7345, 0.5, 0.625, 0.25, 0.625, 0.25, 0.6194, 0.2556, 0.6194, 0.2556, 0.625, 0.25, 0.625, 0.25, 0.6194, 0.2556, 0.6194, 0.2556, 0.6197, 0.7553, 0.625, 0.75, 0.625, 0.75, 0.6197, 0.7553, 0.625, 0.75, 0.625, 0.75, 0.6197, 0.7553, 0.6197, 0.7553, 0.7096, 0.5, 0.7081, 0.5, 0.7081, 0.75, 0.7096, 0.75, 0.7345, 0.75, 0.736, 0.75, 0.736, 0.5, 0.7345, 0.5, 0.625, 0.25, 0.625, 0.25, 0.6196, 0.2554, 0.6196, 0.2554, 0.625, 0.25, 0.625, 0.25, 0.6195, 0.2555, 0.6196, 0.2554, 0.6193, 0.7557, 0.625, 0.75, 0.625, 0.75, 0.6193, 0.7557, 0.625, 0.75, 0.625, 0.75, 0.6193, 0.7557, 0.6194, 0.7556, 0.7096, 0.5, 0.7081, 0.5, 0.7081, 0.75, 0.7096, 0.75, 0.7345, 0.75, 0.736, 0.75, 0.736, 0.5, 0.7345, 0.5, 0.625, 0.25, 0.625, 0.25, 0.6213, 0.2537, 0.6206, 0.2544, 0.625, 0.25, 0.625, 0.25, 0.6204, 0.2546, 0.6212, 0.2538, 0.6199, 0.7551, 0.625, 0.75, 0.625, 0.75, 0.6201, 0.7549, 0.625, 0.75, 0.625, 0.75, 0.62, 0.755, 0.6202, 0.7548, 0.7096, 0.5, 0.7081, 0.5, 0.7081, 0.75, 0.7096, 0.75, 0.7345, 0.75, 0.736, 0.75, 0.736, 0.5, 0.7345, 0.5, 0.5114, 0.2588, 0.5091, 0.25, 0.5091, 0.25, 0.375, 0.5, 0.375, 0.5, 0.625, 0.25, 0.625, 0.25, 0.375, 0.5, 0.375, 0.5, 0.5091, 0.25, 0.5091, 0.25, 0.5124, 0.2622, 0.5124, 0.2622, 0.5124, 0.2863, 0.5114, 0.2588, 0.3819, 0.4898, 0.3821, 0.4868, 0.375, 0.5, 0.375, 0.5, 0.3817, 0.4875, 0.6234, 0.7516, 0.6234, 0.7516, 0.625, 0.75, 0.625, 0.75, 0.6231, 0.7519, 0.6234, 0.7516, 0.625, 0.75, 0.625, 0.75, 0.6237, 0.7513, 0.6237, 0.7513, 0.2915, 0.6868, 0.2919, 0.69, 0.2919, 0.5, 0.2891, 0.5, 0.2891, 0.5024, 0.2904, 0.5024, 0.2904, 0.6758, 0.264, 0.5, 0.264, 0.6937, 0.2652, 0.684, 0.2655, 0.6796, 0.2655, 0.5024, 0.2667, 0.5024, 0.2667, 0.5, 0.2816, 0.5024, 0.2816, 0.5, 0.2743, 0.5, 0.2743, 0.5024, 0.7345, 0.5024, 0.7345, 0.75, 0.736, 0.75, 0.736, 0.5, 0.7081, 0.5, 0.7081, 0.75, 0.7096, 0.75, 0.7096, 0.5024, 0.7097, 0.5024, 0.6249, 0.3255, 0.624, 0.3304, 0.624, 0.3304, 0.6241, 0.3305, 0.625, 0.3309, 0.625, 0.3253, 0.6249, 0.3252, 0.3807, 0.4222, 0.375, 0.4222, 0.375, 0.4254, 0.3757, 0.4254, 0.3808, 0.4256, 0.3808, 0.4254, 0.3835, 0.8258, 0.3846, 0.822, 0.375, 0.8222, 0.375, 0.8264, 0.3835, 0.8263, 0.3755, 0.9219, 0.375, 0.9219, 0.375, 0.9269, 0.3755, 0.9269, 0.3756, 0.9269, 0.299, 0.6623, 0.2986, 0.75, 0.3028, 0.75, 0.3032, 0.6767, 0.3004, 0.5008, 0.3004, 0.5, 0.2972, 0.5, 0.2041, 0.5819, 0.1988, 0.5827, 0.1981, 0.6479, 0.1983, 0.7056, 0.1981, 0.75, 0.2031, 0.75, 0.2028, 0.6696, 0.2042, 0.5827, 0.2042, 0.5819, 0.7967, 0.6686, 0.8018, 0.6694, 0.8019, 0.6694, 0.8009, 0.5819, 0.8009, 0.5819, 0.796, 0.5827, 0.7967, 0.6677, 0.7991, 0.5088, 0.7999, 0.5089, 0.7997, 0.5, 0.7941, 0.5, 0.7942, 0.5345, 0.7951, 0.546, 0.7953, 0.5435, 0.7009, 0.5841, 0.7024, 0.5822, 0.6979, 0.583, 0.6974, 0.6656, 0.6973, 0.67, 0.6975, 0.6701, 0.7021, 0.6708, 0.7007, 0.6694, 0.7008, 0.6646, 0.7011, 0.5841, 0.6228, 0.25, 0.6228, 0.25, 0.6235, 0.25, 0.625, 0.25, 0.625, 0.25, 0.6233, 0.25, 0.6232, 0.25, 0.6233, 0.25, 0.625, 0.25, 0.625, 0.25, 0.6235, 0.25, 0.6228, 0.25, 0.625, 0.75, 0.6248, 0.75, 0.6241, 0.75, 0.6231, 0.75, 0.625, 0.75, 0.6244, 0.75, 0.625, 0.75, 0.625, 0.75, 0.6227, 0.75, 0.6234, 0.75, 0.2167, 0.5746, 0.2178, 0.5949, 0.2204, 0.5949, 0.2192, 0.5744, 0.1647, 0.575, 0.1634, 0.5953, 0.166, 0.5954, 0.1672, 0.5752, 0.2186, 0.614, 0.2191, 0.6298, 0.2217, 0.6298, 0.2212, 0.614, 0.1645, 0.63, 0.1651, 0.6143, 0.1625, 0.6143, 0.162, 0.63, 0.2194, 0.6502, 0.2194, 0.6661, 0.2219, 0.6661, 0.2219, 0.6502, 0.1649, 0.7013, 0.1645, 0.6861, 0.162, 0.6862, 0.1625, 0.7015, 0.2192, 0.6861, 0.2188, 0.7012, 0.2212, 0.7014, 0.2217, 0.6862, 0.1691, 0.7335, 0.1692, 0.7334, 0.1691, 0.7334, 0.1654, 0.7192, 0.1636, 0.7199, 0.1657, 0.7369, 0.1657, 0.737, 0.2149, 0.7332, 0.2182, 0.7366, 0.2202, 0.72, 0.2202, 0.7197, 0.2183, 0.7191, 0.2149, 0.7331, 0.2148, 0.7332, 0.1643, 0.6662, 0.1643, 0.6503, 0.1617, 0.6504, 0.1617, 0.6662, 0.7852, 0.5, 0.7821, 0.5, 0.7812, 0.5591, 0.7796, 0.5912, 0.7819, 0.7077, 0.782, 0.75, 0.7853, 0.75, 0.7843, 0.6361, 0.7851, 0.5398, 0.8309, 0.75, 0.8339, 0.75, 0.8343, 0.7119, 0.8367, 0.6348, 0.8363, 0.5816, 0.8349, 0.5593, 0.8339, 0.5, 0.8309, 0.5, 0.8309, 0.5389, 0.8318, 0.636])
me_cube.materials.append(mat_trolley_base)
me_cube.use_mirror_vertex_groups = False
me_cube.update()
me_cylinder = bpy.data.meshes.new('Cylinder')
me_cylinder.from_pydata([(-0.195, -0.9844, -1.188), (-0.195, -0.9844, 1.188), (-0.3841, -0.9272, -1.188), (-0.3841, -0.9272, 1.188), (-0.5576, -0.8345, -1.188), (-0.5576, -0.8345, 1.188), (-0.7097, -0.7097, -1.188), (-0.7097, -0.7097, 1.188), (-0.8345, -0.5576, -1.188), (-0.8345, -0.5576, 1.188), (-0.9272, -0.3841, -1.188), (-0.9272, -0.3841, 1.188), (-0.9843, -0.1958, -1.188), (-0.9843, -0.1958, 1.188), (-1.004, 0.0, -1.188), (-1.004, 0.0, 1.188), (-0.9843, 0.1958, -1.188), (-0.9843, 0.1958, 1.188), (-0.9272, 0.3841, -1.188), (-0.9272, 0.3841, 1.188), (-0.8345, 0.5576, -1.188), (-0.8345, 0.5576, 1.188), (-0.7097, 0.7097, -1.188), (-0.7097, 0.7097, 1.188), (-0.5576, 0.8345, -1.188), (-0.5576, 0.8345, 1.188), (-0.3841, 0.9272, -1.188), (-0.3841, 0.9272, 1.188), (-0.1945, 0.9844, -1.188), (-0.1945, 0.9844, 1.188), (0.009733, -1.188, -1.188), (0.009733, -1.188, 1.188), (0.002944, 1.188, -1.188), (0.002943, 1.188, 1.188)], [], [(30, 32, 33, 31), (30, 31, 1, 0), (0, 1, 3, 2), (2, 3, 5, 4), (4, 5, 7, 6), (6, 7, 9, 8), (8, 9, 11, 10), (10, 11, 13, 12), (12, 13, 15, 14), (14, 15, 17, 16), (16, 17, 19, 18), (18, 19, 21, 20), (20, 21, 23, 22), (22, 23, 25, 24), (24, 25, 27, 26), (31, 33, 29, 27, 25, 23, 21, 19, 17, 15, 13, 11, 9, 7, 5, 3, 1), (26, 27, 29, 28), (32, 30, 0, 2, 4, 6, 8, 10, 12, 14, 16, 18, 20, 22, 24, 26, 28), (28, 29, 33, 32)])
_uv = me_cylinder.uv_layers.new(name='UVMap')
_uv.uv.foreach_set('vector', [0.4987, 0.5, 0.002175, 0.5, 0.2467, 0.4897, 0.4987, 1.0, 0.4987, 0.5, 0.4987, 1.0, 0.4688, 1.0, 0.4688, 0.5, 0.4688, 0.5, 0.4688, 1.0, 0.4375, 1.0, 0.4375, 0.5, 0.4375, 0.5, 0.4375, 1.0, 0.4062, 1.0, 0.4062, 0.5, 0.4062, 0.5, 0.4062, 1.0, 0.375, 1.0, 0.375, 0.5, 0.375, 0.5, 0.375, 1.0, 0.3438, 1.0, 0.3438, 0.5, 0.3438, 0.5, 0.3438, 1.0, 0.3125, 1.0, 0.3125, 0.5, 0.3125, 0.5, 0.3125, 1.0, 0.2812, 1.0, 0.2812, 0.5, 0.2812, 0.5, 0.2812, 1.0, 0.25, 1.0, 0.25, 0.5, 0.25, 0.5, 0.25, 1.0, 0.2188, 1.0, 0.2188, 0.5, 0.2188, 0.5, 0.2188, 1.0, 0.1875, 1.0, 0.1875, 0.5, 0.1875, 0.5, 0.1875, 1.0, 0.1562, 1.0, 0.1562, 0.5, 0.1562, 0.5, 0.1562, 1.0, 0.125, 1.0, 0.125, 0.5, 0.125, 0.5, 0.125, 1.0, 0.09375, 1.0, 0.09375, 0.5, 0.09375, 0.5, 0.09375, 1.0, 0.0625, 1.0, 0.0625, 0.5, 0.248, 0.0102, 0.2467, 0.4897, 0.2032, 0.4854, 0.1582, 0.4717, 0.1167, 0.4496, 0.08029, 0.4197, 0.05045, 0.3833, 0.02827, 0.3418, 0.01461, 0.2968, 0.01, 0.25, 0.01461, 0.2032, 0.02827, 0.1582, 0.05045, 0.1167, 0.08029, 0.08029, 0.1167, 0.05045, 0.1582, 0.02827, 0.2032, 0.01461, 0.0625, 0.5, 0.0625, 1.0, 0.03125, 1.0, 0.03125, 0.5, 0.7467, 0.4897, 0.748, 0.0102, 0.7032, 0.01461, 0.6582, 0.02827, 0.6167, 0.05045, 0.5803, 0.08029, 0.5504, 0.1167, 0.5283, 0.1582, 0.5146, 0.2032, 0.51, 0.25, 0.5146, 0.2968, 0.5283, 0.3418, 0.5504, 0.3833, 0.5803, 0.4197, 0.6167, 0.4496, 0.6582, 0.4717, 0.7032, 0.4854, 0.03125, 0.5, 0.03125, 1.0, 0.002175, 1.0, 0.002175, 0.5])
me_cylinder.materials.append(mat_material_001)
me_cylinder.update()

# ---- objects
ob_cube_002 = bpy.data.objects.new('Cube.002', me_cube_004)
ob_cube_003 = bpy.data.objects.new('Cube.003', me_cube_005)
ob_cube_016 = bpy.data.objects.new('Cube.016', me_cube_018)
ob_cube_017 = bpy.data.objects.new('Cube.017', me_cube_019)
ob_cube_018 = bpy.data.objects.new('Cube.018', me_cube_020)
ob_cube_019 = bpy.data.objects.new('Cube.019', me_cube_021)
ob_cube_020 = bpy.data.objects.new('Cube.020', me_cube_022)
ob_cube_021 = bpy.data.objects.new('Cube.021', me_cube_023)
ob_cube_022 = bpy.data.objects.new('Cube.022', me_cube_024)
ob_cube_023 = bpy.data.objects.new('Cube.023', me_cube_025)
ob_cube_005 = bpy.data.objects.new('Cube.005', me_cube_027)
ob_cube_006 = bpy.data.objects.new('Cube.006', me_cube_028)
ob_cube_007 = bpy.data.objects.new('Cube.007', me_cube_029)
ob_cube_008 = bpy.data.objects.new('Cube.008', me_cube_030)
ob_cube_009 = bpy.data.objects.new('Cube.009', me_cube_031)
ob_cube_010 = bpy.data.objects.new('Cube.010', me_cube_032)
ob_cube_011 = bpy.data.objects.new('Cube.011', me_cube_033)
ob_cube_012 = bpy.data.objects.new('Cube.012', me_cube_034)
ob_cube_013 = bpy.data.objects.new('Cube.013', me_cube_035)
ob_cube_004 = bpy.data.objects.new('Cube.004', me_cube_036)
ob_cube_014 = bpy.data.objects.new('Cube.014', me_cube_037)
ob_cube_015 = bpy.data.objects.new('Cube.015', me_cube_038)
ob_cube_024 = bpy.data.objects.new('Cube.024', me_cube_039)
ob_cube_025 = bpy.data.objects.new('Cube.025', me_cube_040)
ob_cube_026 = bpy.data.objects.new('Cube.026', me_cube_041)
ob_cube_027 = bpy.data.objects.new('Cube.027', me_cube_042)
ob_cube_028 = bpy.data.objects.new('Cube.028', me_cube_043)
ob_cube_029 = bpy.data.objects.new('Cube.029', me_cube_044)
ob_cube_030 = bpy.data.objects.new('Cube.030', me_cube_045)
ob_cube = bpy.data.objects.new('Cube', me_cube)
ob_light = bpy.data.objects.new('Light', light_light)
ob_cylinder = bpy.data.objects.new('Cylinder', me_cylinder)

# ---- transforms, parenting, visibility, modifiers, constraints
ob_cube_002.location = (3.791, 0.3741, 4.95)
ob_cube_002.scale = (0.07, 0.1, 1.56)
ob_cube_003.location = (3.895, -1.238, 4.95)
ob_cube_003.scale = (0.07, 0.1, 1.59)
ob_cube_016.location = (3.895, 1.168, 5.225)
ob_cube_016.scale = (0.21, 0.1, 1.48)
ob_cube_017.location = (3.895, -0.4636, 3.901)
ob_cube_017.rotation_euler = (1.571, 0.0, 0.0)
ob_cube_017.scale = (0.21, 0.1, 1.71)
ob_cube_018.location = (3.895, -2.118, 5.225)
ob_cube_018.scale = (0.21, 0.1, 1.48)
ob_cube_019.location = (3.895, -0.4636, 6.63)
ob_cube_019.rotation_euler = (1.571, 0.0, 0.0)
ob_cube_019.scale = (0.21, 0.1, 1.71)
ob_cube_020.location = (-3.966, -0.4636, 6.63)
ob_cube_020.rotation_euler = (1.571, 0.0, 0.0)
ob_cube_020.scale = (0.21, 0.1, 1.71)
ob_cube_021.location = (-3.966, -2.118, 5.225)
ob_cube_021.scale = (0.21, 0.1, 1.48)
ob_cube_022.location = (-3.966, -0.4636, 3.901)
ob_cube_022.rotation_euler = (1.571, 0.0, 0.0)
ob_cube_022.scale = (0.21, 0.1, 1.71)
ob_cube_023.location = (-3.966, 1.168, 5.225)
ob_cube_023.scale = (0.21, 0.1, 1.48)
ob_cube_005.location = (1.831, -2.188, 4.222)
ob_cube_005.scale = (0.07333, 0.1077, 2.538)
ob_cube_006.location = (1.288, -2.188, 4.222)
ob_cube_006.scale = (0.07333, 0.1077, 2.538)
ob_cube_007.location = (0.739, -2.188, 4.222)
ob_cube_007.scale = (0.07333, 0.1077, 2.538)
ob_cube_008.location = (0.224, -2.188, 4.222)
ob_cube_008.scale = (0.07333, 0.1077, 2.538)
ob_cube_009.location = (-0.2656, -2.188, 4.222)
ob_cube_009.scale = (0.07333, 0.1077, 2.538)
ob_cube_010.location = (-0.8299, -2.188, 4.222)
ob_cube_010.scale = (0.07333, 0.1077, 2.538)
ob_cube_011.location = (-1.368, -2.188, 4.222)
ob_cube_011.scale = (0.07333, 0.1077, 2.538)
ob_cube_012.location = (-1.887, -2.188, 4.222)
ob_cube_012.scale = (0.07333, 0.1077, 2.538)
ob_cube_013.location = (-2.454, -2.188, 4.222)
ob_cube_013.scale = (0.07333, 0.1077, 2.538)
ob_cube_004.location = (-2.454, 1.169, 4.222)
ob_cube_004.scale = (0.07333, 0.1077, 2.538)
ob_cube_014.location = (-2.454, 1.169, 4.222)
ob_cube_014.scale = (0.07333, 0.1077, 2.538)
ob_cube_015.location = (-1.902, 1.169, 4.222)
ob_cube_015.scale = (0.07333, 0.1077, 2.538)
ob_cube_024.location = (-1.388, 1.169, 4.222)
ob_cube_024.scale = (0.07333, 0.1077, 2.538)
ob_cube_025.location = (-0.8419, 1.169, 4.222)
ob_cube_025.scale = (0.07333, 0.1077, 2.538)
ob_cube_026.location = (-0.2657, 1.169, 4.222)
ob_cube_026.scale = (0.07333, 0.1077, 2.538)
ob_cube_027.location = (0.2186, 1.169, 4.222)
ob_cube_027.scale = (0.07333, 0.1077, 2.538)
ob_cube_028.location = (0.7519, 1.169, 4.222)
ob_cube_028.scale = (0.07333, 0.1077, 2.538)
ob_cube_029.location = (1.291, 1.169, 4.222)
ob_cube_029.scale = (0.07333, 0.1077, 2.538)
ob_cube_030.location = (1.812, 1.169, 4.222)
ob_cube_030.scale = (0.07333, 0.1077, 2.538)
ob_cube.location = (0.0, -0.4349, 3.947)
ob_cube.scale = (4.75, 2.5, 3.5)
ob_cube.lock_rotations_4d = False
ob_cube.empty_display_type = 'ARROWS'
ob_cube.lineart.crease_threshold = 0.0
ob_light.location = (4.076, 1.005, 5.904)
ob_light.rotation_euler = (0.6503, 0.05522, 1.866)
ob_light.lock_rotations_4d = False
ob_light.empty_display_type = 'ARROWS'
ob_light.color = (0.0, 0.0, 0.0, 0.0)
ob_light.lineart.crease_threshold = 0.0
ob_cylinder.location = (0.0, -0.4213, 6.749)
ob_cylinder.rotation_euler = (0.0, 1.571, 0.0)
ob_cylinder.scale = (1.23, 1.9, 3.55)

# ---- collection membership
scene.collection.objects.link(ob_cube_002)
scene.collection.objects.link(ob_cube_003)
scene.collection.objects.link(ob_cube_016)
scene.collection.objects.link(ob_cube_017)
scene.collection.objects.link(ob_cube_018)
scene.collection.objects.link(ob_cube_019)
scene.collection.objects.link(ob_cube_020)
scene.collection.objects.link(ob_cube_021)
scene.collection.objects.link(ob_cube_022)
scene.collection.objects.link(ob_cube_023)
scene.collection.objects.link(ob_cube_005)
scene.collection.objects.link(ob_cube_006)
scene.collection.objects.link(ob_cube_007)
scene.collection.objects.link(ob_cube_008)
scene.collection.objects.link(ob_cube_009)
scene.collection.objects.link(ob_cube_010)
scene.collection.objects.link(ob_cube_011)
scene.collection.objects.link(ob_cube_012)
scene.collection.objects.link(ob_cube_013)
scene.collection.objects.link(ob_cube_004)
scene.collection.objects.link(ob_cube_014)
scene.collection.objects.link(ob_cube_015)
scene.collection.objects.link(ob_cube_024)
scene.collection.objects.link(ob_cube_025)
scene.collection.objects.link(ob_cube_026)
scene.collection.objects.link(ob_cube_027)
scene.collection.objects.link(ob_cube_028)
scene.collection.objects.link(ob_cube_029)
scene.collection.objects.link(ob_cube_030)
col_collection.objects.link(ob_cube)
col_collection.objects.link(ob_light)
col_collection.objects.link(ob_cylinder)

# ---- scene / render settings (as saved in the file)
scene.frame_start = 1; scene.frame_end = 250; scene.frame_set(1)
scene.render.engine = 'BLENDER_EEVEE_NEXT'
scene.cycles.sampling_pattern = 'TABULATED_SOBOL'
scene.eevee.ray_tracing_options.trace_max_roughness = 0.0
bpy.context.view_layer.update()

# ---- added for rendering (the .blend has no active camera): camera
cam_auto = bpy.data.cameras.new('AutoCamera')
cam_auto.lens = 50.0
cam_auto.sensor_width = 36.0
cam_auto.clip_end = 1000.0
ob_auto_camera = bpy.data.objects.new('AutoCamera', cam_auto)
scene.collection.objects.link(ob_auto_camera)
ob_auto_camera.location = (10.8176, -13.4138, 13.3916)
ob_auto_camera.rotation_euler = (1.09748, -7.21219e-08, 0.694738)
scene.camera = ob_auto_camera
bpy.context.view_layer.update()
